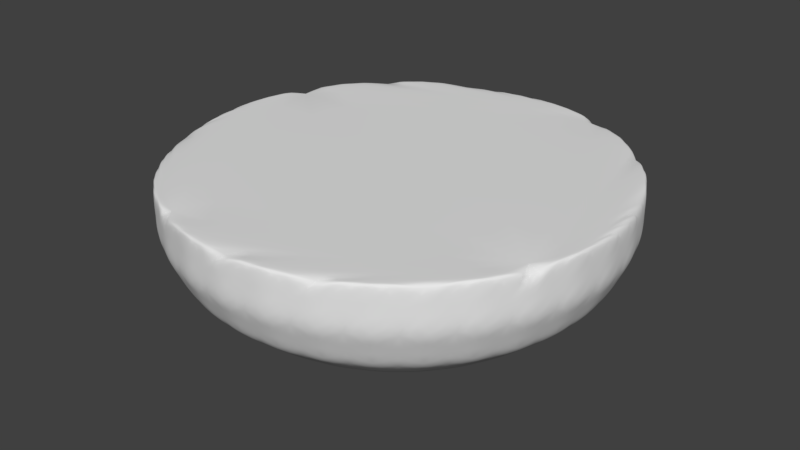 # Source: floating_platform.blend  (saved by Blender 2.79.0; exported with 4.5.12 LTS)
import bpy
from mathutils import Matrix  # noqa: F401  (used for matrix-valued properties, if any)

bpy.ops.wm.read_factory_settings(use_empty=True)
scene = bpy.context.scene
scene.name = 'Scene'

# ---- collections
col_collection_1 = bpy.data.collections.new('Collection 1'); scene.collection.children.link(col_collection_1)

# ---- world
world_world = bpy.data.worlds.new('World'); scene.world = world_world
world_world.color = (0.05088, 0.05088, 0.05088)
world_world.use_sun_shadow = False
world_world.sun_shadow_jitter_overblur = 0.0
world_world.cycles.sampling_method = 'MANUAL'

# ---- meshes
me_cylinder = bpy.data.meshes.new('Cylinder')
me_cylinder.from_pydata([(0.0, 1.0, -1.0), (0.0, 1.0, 1.0), (0.1951, 0.9808, -1.0), (0.1951, 0.9808, 1.0), (0.3827, 0.9239, -1.0), (0.3827, 0.9239, 1.0), (0.5556, 0.8315, -1.0), (0.5556, 0.8315, 1.0), (0.7071, 0.7071, -1.0), (0.7071, 0.7071, 1.0), (0.8315, 0.5556, -1.0), (0.8315, 0.5556, 1.0), (0.9239, 0.3827, -1.0), (0.9239, 0.3827, 1.0), (0.9808, 0.1951, -1.0), (0.9808, 0.1951, 1.0), (1.0, 7.55e-08, -1.0), (1.0, 7.55e-08, 1.0), (0.9808, -0.1951, -1.0), (0.9808, -0.1951, 1.0), (0.9239, -0.3827, -1.0), (0.9239, -0.3827, 1.0), (0.8315, -0.5556, -1.0), (0.8315, -0.5556, 1.0), (0.7071, -0.7071, -1.0), (0.7071, -0.7071, 1.0), (0.5556, -0.8315, -1.0), (0.5556, -0.8315, 1.0), (0.3827, -0.9239, -1.0), (0.3827, -0.9239, 1.0), (0.1951, -0.9808, -1.0), (0.1951, -0.9808, 1.0), (-3.258e-07, -1.0, -1.0), (-3.258e-07, -1.0, 1.0), (-0.1951, -0.9808, -1.0), (-0.1951, -0.9808, 1.0), (-0.3827, -0.9239, -1.0), (-0.3827, -0.9239, 1.0), (-0.5556, -0.8315, -1.0), (-0.5556, -0.8315, 1.0), (-0.7071, -0.7071, -1.0), (-0.7071, -0.7071, 1.0), (-0.8315, -0.5556, -1.0), (-0.8315, -0.5556, 1.0), (-0.9239, -0.3827, -1.0), (-0.9239, -0.3827, 1.0), (-0.9808, -0.1951, -1.0), (-0.9808, -0.1951, 1.0), (-1.0, 9.656e-07, -1.0), (-1.0, 9.656e-07, 1.0), (-0.9808, 0.1951, -1.0), (-0.9808, 0.1951, 1.0), (-0.9239, 0.3827, -1.0), (-0.9239, 0.3827, 1.0), (-0.8315, 0.5556, -1.0), (-0.8315, 0.5556, 1.0), (-0.7071, 0.7071, -1.0), (-0.7071, 0.7071, 1.0), (-0.5556, 0.8315, -1.0), (-0.5556, 0.8315, 1.0), (-0.3827, 0.9239, -1.0), (-0.3827, 0.9239, 1.0), (-0.1951, 0.9808, -1.0), (-0.1951, 0.9808, 1.0), (1.097e-08, 0.9156, -2.812), (0.1786, 0.898, -2.812), (0.3504, 0.8459, -2.812), (0.5087, 0.7613, -2.812), (0.6474, 0.6474, -2.812), (0.7613, 0.5087, -2.812), (0.8459, 0.3504, -2.812), (0.898, 0.1786, -2.812), (0.9156, 9.317e-08, -2.812), (0.898, -0.1786, -2.812), (0.8459, -0.3504, -2.812), (0.7613, -0.5087, -2.812), (0.6474, -0.6474, -2.812), (0.5087, -0.7613, -2.812), (0.3504, -0.8459, -2.812), (0.1786, -0.898, -2.812), (-2.874e-07, -0.9156, -2.812), (-0.1786, -0.898, -2.812), (-0.3504, -0.8459, -2.812), (-0.5087, -0.7613, -2.812), (-0.6474, -0.6474, -2.812), (-0.7613, -0.5087, -2.812), (-0.8459, -0.3504, -2.812), (-0.898, -0.1786, -2.812), (-0.9156, 9.082e-07, -2.812), (-0.898, 0.1786, -2.812), (-0.8459, 0.3504, -2.812), (-0.7613, 0.5087, -2.812), (-0.6474, 0.6474, -2.812), (-0.5087, 0.7613, -2.812), (-0.3504, 0.8459, -2.812), (-0.1786, 0.898, -2.812), (2.723e-08, 0.7501, -4.195), (0.1463, 0.7357, -4.195), (0.2871, 0.693, -4.195), (0.4168, 0.6237, -4.195), (0.5304, 0.5304, -4.195), (0.6237, 0.4168, -4.195), (0.693, 0.2871, -4.195), (0.7357, 0.1463, -4.195), (0.7501, 1.278e-07, -4.195), (0.7357, -0.1463, -4.195), (0.693, -0.2871, -4.195), (0.6237, -0.4168, -4.195), (0.5304, -0.5304, -4.195), (0.4168, -0.6237, -4.195), (0.2871, -0.693, -4.195), (0.1463, -0.7357, -4.195), (-2.172e-07, -0.7501, -4.195), (-0.1463, -0.7357, -4.195), (-0.2871, -0.693, -4.195), (-0.4168, -0.6237, -4.195), (-0.5304, -0.5304, -4.195), (-0.6237, -0.4168, -4.195), (-0.693, -0.2871, -4.195), (-0.7357, -0.1463, -4.195), (-0.7501, 7.955e-07, -4.195), (-0.7357, 0.1463, -4.195), (-0.693, 0.2871, -4.195), (-0.6237, 0.4168, -4.195), (-0.5304, 0.5304, -4.195), (-0.4168, 0.6237, -4.195), (-0.2871, 0.693, -4.195), (-0.1463, 0.7357, -4.195), (4.465e-08, 0.6217, -4.708), (0.1213, 0.6097, -4.708), (0.2379, 0.5744, -4.708), (0.3454, 0.5169, -4.708), (0.4396, 0.4396, -4.708), (0.5169, 0.3454, -4.708), (0.5744, 0.2379, -4.708), (0.6097, 0.1213, -4.708), (0.6217, 1.599e-07, -4.708), (0.6097, -0.1213, -4.708), (0.5744, -0.2379, -4.708), (0.5169, -0.3454, -4.708), (0.4396, -0.4396, -4.708), (0.3454, -0.5169, -4.708), (0.2379, -0.5744, -4.708), (0.1213, -0.6097, -4.708), (-1.579e-07, -0.6217, -4.708), (-0.1213, -0.6097, -4.708), (-0.2379, -0.5744, -4.708), (-0.3454, -0.5169, -4.708), (-0.4396, -0.4396, -4.708), (-0.5169, -0.3454, -4.708), (-0.5744, -0.2379, -4.708), (-0.6097, -0.1213, -4.708), (-0.6217, 7.132e-07, -4.708), (-0.6097, 0.1213, -4.708), (-0.5744, 0.2379, -4.708), (-0.5169, 0.3454, -4.708), (-0.4396, 0.4396, -4.708), (-0.3454, 0.5169, -4.708), (-0.2379, 0.5744, -4.708), (-0.1213, 0.6097, -4.708), (0.09755, 0.9904, -1.0), (0.09755, 0.9904, 1.0), (0.0, 1.0, 0.0), (0.1951, 0.9808, 0.0), (0.2889, 0.9523, -1.0), (0.2889, 0.9523, 1.0), (0.3827, 0.9239, 0.0), (0.4691, 0.8777, -1.0), (0.4691, 0.8777, 1.0), (0.5556, 0.8315, 0.0), (0.6313, 0.7693, -1.0), (0.6313, 0.7693, 1.0), (0.7071, 0.7071, 0.0), (0.7693, 0.6313, -1.0), (0.7693, 0.6313, 1.0), (0.8315, 0.5556, 0.0), (0.8777, 0.4691, -1.0), (0.8777, 0.4691, 1.0), (0.9239, 0.3827, 0.0), (0.9523, 0.2889, -1.0), (0.9523, 0.2889, 1.0), (0.9808, 0.1951, 0.0), (0.9904, 0.09755, -1.0), (0.9904, 0.09755, 1.0), (1.0, 7.55e-08, 0.0), (0.9904, -0.09755, -1.0), (0.9904, -0.09755, 1.0), (0.9808, -0.1951, 0.0), (0.9523, -0.2889, -1.0), (0.9523, -0.2889, 1.0), (0.9239, -0.3827, 0.0), (0.8777, -0.4691, -1.0), (0.8777, -0.4691, 1.0), (0.8315, -0.5556, 0.0), (0.7693, -0.6313, -1.0), (0.7693, -0.6313, 1.0), (0.7071, -0.7071, 0.0), (0.6313, -0.7693, -1.0), (0.6313, -0.7693, 1.0), (0.5556, -0.8315, 0.0), (0.4691, -0.8777, -1.0), (0.4691, -0.8777, 1.0), (0.3827, -0.9239, 0.0), (0.2889, -0.9523, -1.0), (0.2889, -0.9523, 1.0), (0.1951, -0.9808, 0.0), (0.09754, -0.9904, -1.0), (0.09754, -0.9904, 1.0), (-3.258e-07, -1.0, 0.0), (-0.09755, -0.9904, -1.0), (-0.09755, -0.9904, 1.0), (-0.1951, -0.9808, 0.0), (-0.2889, -0.9523, -1.0), (-0.2889, -0.9523, 1.0), (-0.3827, -0.9239, 0.0), (-0.4691, -0.8777, -1.0), (-0.4691, -0.8777, 1.0), (-0.5556, -0.8315, 0.0), (-0.6313, -0.7693, -1.0), (-0.6313, -0.7693, 1.0), (-0.7071, -0.7071, 0.0), (-0.7693, -0.6313, -1.0), (-0.7693, -0.6313, 1.0), (-0.8315, -0.5556, 0.0), (-0.8777, -0.4691, -1.0), (-0.8777, -0.4691, 1.0), (-0.9239, -0.3827, 0.0), (-0.9523, -0.2889, -1.0), (-0.9523, -0.2889, 1.0), (-0.9808, -0.1951, 0.0), (-0.9904, -0.09754, -1.0), (-0.9904, -0.09754, 1.0), (-1.0, 9.656e-07, 0.0), (-0.9904, 0.09755, -1.0), (-0.9904, 0.09755, 1.0), (-0.9808, 0.1951, 0.0), (-0.9523, 0.2889, -1.0), (-0.9523, 0.2889, 1.0), (-0.9239, 0.3827, 0.0), (-0.8777, 0.4691, -1.0), (-0.8777, 0.4691, 1.0), (-0.8315, 0.5556, 0.0), (-0.7693, 0.6313, -1.0), (-0.7693, 0.6313, 1.0), (-0.7071, 0.7071, 0.0), (-0.6313, 0.7693, -1.0), (-0.6313, 0.7693, 1.0), (-0.5556, 0.8315, 0.0), (-0.4691, 0.8777, -1.0), (-0.4691, 0.8777, 1.0), (-0.3827, 0.9239, 0.0), (-0.2889, 0.9523, -1.0), (-0.2889, 0.9523, 1.0), (-0.1951, 0.9808, 0.0), (-0.09754, 0.9904, -1.0), (-0.09754, 0.9904, 1.0), (0.08931, 0.9068, -2.812), (0.2645, 0.872, -2.812), (0.4295, 0.8036, -2.812), (0.5781, 0.7044, -2.812), (0.7044, 0.5781, -2.812), (0.8036, 0.4295, -2.812), (0.872, 0.2645, -2.812), (0.9068, 0.08931, -2.812), (0.9068, -0.08931, -2.812), (0.872, -0.2645, -2.812), (0.8036, -0.4295, -2.812), (0.7044, -0.5781, -2.812), (0.5781, -0.7044, -2.812), (0.4295, -0.8036, -2.812), (0.2645, -0.872, -2.812), (0.08931, -0.9068, -2.812), (-0.08931, -0.9068, -2.812), (-0.2645, -0.872, -2.812), (-0.4295, -0.8036, -2.812), (-0.5781, -0.7044, -2.812), (-0.7044, -0.5781, -2.812), (-0.8036, -0.4295, -2.812), (-0.872, -0.2645, -2.812), (-0.9068, -0.08931, -2.812), (-0.9068, 0.08932, -2.812), (-0.872, 0.2645, -2.812), (-0.8036, 0.4295, -2.812), (-0.7044, 0.5781, -2.812), (-0.5781, 0.7044, -2.812), (-0.4295, 0.8036, -2.812), (-0.2645, 0.872, -2.812), (-0.08931, 0.9068, -2.812), (0.3665, 0.8849, -1.906), (0.1869, 0.9394, -1.906), (0.7964, -0.5321, -1.906), (0.8849, -0.3665, -1.906), (-0.6773, -0.6773, -1.906), (-0.5321, -0.7964, -1.906), (-0.5321, 0.7964, -1.906), (-0.6773, 0.6773, -1.906), (0.9394, 0.1869, -1.906), (0.8849, 0.3665, -1.906), (-3.066e-07, -0.9578, -1.906), (0.1869, -0.9394, -1.906), (-0.9394, 0.1869, -1.906), (-0.9578, 9.369e-07, -1.906), (0.5321, 0.7964, -1.906), (0.6773, -0.6773, -1.906), (-0.7964, -0.5321, -1.906), (-0.3665, 0.8849, -1.906), (0.9578, 8.434e-08, -1.906), (-0.1869, -0.9394, -1.906), (-0.8849, 0.3665, -1.906), (0.6773, 0.6773, -1.906), (0.5321, -0.7964, -1.906), (-0.8849, -0.3665, -1.906), (-0.1869, 0.9394, -1.906), (0.9394, -0.1869, -1.906), (-0.3665, -0.8849, -1.906), (-0.7964, 0.5321, -1.906), (0.7964, 0.5321, -1.906), (0.3665, -0.8849, -1.906), (-0.9394, -0.1869, -1.906), (5.485e-09, 0.9578, -1.906), (0.07317, 0.7429, -4.195), (0.2167, 0.7144, -4.195), (0.3519, 0.6584, -4.195), (0.4736, 0.5771, -4.195), (0.5771, 0.4736, -4.195), (0.6584, 0.3519, -4.195), (0.7144, 0.2167, -4.195), (0.7429, 0.07317, -4.195), (0.7429, -0.07317, -4.195), (0.7144, -0.2167, -4.195), (0.6584, -0.3519, -4.195), (0.5771, -0.4736, -4.195), (0.4736, -0.5771, -4.195), (0.3519, -0.6584, -4.195), (0.2167, -0.7144, -4.195), (0.07317, -0.7429, -4.195), (-0.07317, -0.7429, -4.195), (-0.2167, -0.7144, -4.195), (-0.3519, -0.6584, -4.195), (-0.4736, -0.5771, -4.195), (-0.5771, -0.4736, -4.195), (-0.6584, -0.3519, -4.195), (-0.7144, -0.2167, -4.195), (-0.7429, -0.07317, -4.195), (-0.7429, 0.07317, -4.195), (-0.7144, 0.2167, -4.195), (-0.6584, 0.3519, -4.195), (-0.5771, 0.4736, -4.195), (-0.4736, 0.5771, -4.195), (-0.3519, 0.6584, -4.195), (-0.2167, 0.7144, -4.195), (-0.07317, 0.7429, -4.195), (-0.4627, 0.6925, -3.504), (-0.5889, 0.5889, -3.504), (-2.523e-07, -0.8329, -3.504), (0.1625, -0.8169, -3.504), (0.4627, 0.6925, -3.504), (0.3187, 0.7695, -3.504), (-0.3187, 0.7695, -3.504), (-0.1625, -0.8169, -3.504), (0.5889, 0.5889, -3.504), (-0.1625, 0.8169, -3.504), (-0.3187, -0.7695, -3.504), (0.6925, 0.4627, -3.504), (1.91e-08, 0.8329, -3.504), (-0.4627, -0.6925, -3.504), (0.7695, 0.3187, -3.504), (-0.5889, -0.5889, -3.504), (0.8169, 0.1625, -3.504), (-0.6925, -0.4627, -3.504), (0.8329, 1.105e-07, -3.504), (-0.7695, -0.3187, -3.504), (0.8169, -0.1625, -3.504), (-0.8169, -0.1625, -3.504), (0.7695, -0.3187, -3.504), (-0.8329, 8.519e-07, -3.504), (0.6925, -0.4627, -3.504), (-0.8169, 0.1625, -3.504), (0.5889, -0.5889, -3.504), (-0.7695, 0.3187, -3.504), (0.4627, -0.6925, -3.504), (-0.6925, 0.4627, -3.504), (0.3187, -0.7695, -3.504), (0.1625, 0.8169, -3.504), (0.06064, 0.6157, -4.708), (0.1796, 0.592, -4.708), (0.2916, 0.5456, -4.708), (0.3925, 0.4783, -4.708), (0.4783, 0.3925, -4.708), (0.5456, 0.2916, -4.708), (0.592, 0.1796, -4.708), (0.6157, 0.06064, -4.708), (0.6157, -0.06064, -4.708), (0.592, -0.1796, -4.708), (0.5456, -0.2916, -4.708), (0.4783, -0.3925, -4.708), (0.3925, -0.4783, -4.708), (0.2916, -0.5456, -4.708), (0.1796, -0.592, -4.708), (0.06064, -0.6157, -4.708), (-0.06064, -0.6157, -4.708), (-0.1796, -0.592, -4.708), (-0.2916, -0.5456, -4.708), (-0.3925, -0.4783, -4.708), (-0.4783, -0.3925, -4.708), (-0.5456, -0.2916, -4.708), (-0.592, -0.1796, -4.708), (-0.6157, -0.06064, -4.708), (-0.6157, 0.06064, -4.708), (-0.592, 0.1796, -4.708), (-0.5456, 0.2916, -4.708), (-0.4783, 0.3925, -4.708), (-0.3925, 0.4783, -4.708), (-0.2916, 0.5456, -4.708), (-0.1796, 0.592, -4.708), (-0.06064, 0.6157, -4.708), (3.594e-08, 0.6859, -4.452), (-0.1338, 0.6727, -4.452), (-0.3811, -0.5703, -4.452), (-0.2625, -0.6337, -4.452), (0.6337, 0.2625, -4.452), (0.5703, 0.3811, -4.452), (-0.485, -0.485, -4.452), (0.6727, 0.1338, -4.452), (-0.5703, -0.3811, -4.452), (0.6859, 1.438e-07, -4.452), (-0.6337, -0.2625, -4.452), (0.6727, -0.1338, -4.452), (-0.6727, -0.1338, -4.452), (0.6337, -0.2625, -4.452), (-0.6859, 7.544e-07, -4.452), (0.5703, -0.3811, -4.452), (-0.6727, 0.1338, -4.452), (0.485, -0.485, -4.452), (-0.6337, 0.2625, -4.452), (0.3811, -0.5703, -4.452), (-0.5703, 0.3811, -4.452), (0.2625, -0.6337, -4.452), (0.1338, 0.6727, -4.452), (-0.485, 0.485, -4.452), (0.1338, -0.6727, -4.452), (0.2625, 0.6337, -4.452), (-0.3811, 0.5703, -4.452), (-1.876e-07, -0.6859, -4.452), (0.3811, 0.5703, -4.452), (-0.2625, 0.6337, -4.452), (-0.1338, -0.6727, -4.452), (0.485, 0.485, -4.452), (0.1913, 0.9619, 1.0), (0.0938, 0.9523, 1.0), (-0.5449, 0.8155, 1.0), (-0.8155, 0.5449, 1.0), (-0.9619, 0.1913, 1.0), (-0.9523, 0.0938, 1.0), (-0.6533, -0.6533, 1.0), (-0.6071, -0.7397, 1.0), (-0.5449, -0.8155, 1.0), (-0.1913, -0.9619, 1.0), (0.1913, -0.9619, 1.0), (0.5449, -0.8155, 1.0), (0.8155, -0.5449, 1.0), (0.9619, -0.1913, 1.0), (0.9523, -0.0938, 1.0), (0.8155, 0.5449, 1.0), (0.5449, 0.8155, 1.0), (6.855e-07, 0.9239, 1.0), (-0.1622, 0.8155, 1.0), (-0.9239, 8.941e-07, 1.0), (0.2706, -0.6533, 1.0), (0.4619, -0.6913, 1.0), (0.6533, -0.6533, 1.0), (0.9239, 8.941e-08, 1.0), (0.8155, 0.1622, 1.0), (-0.2706, 0.6533, 1.0), (-0.6533, -0.2706, 1.0), (0.6533, 0.2706, 1.0), (2.384e-07, 5.96e-07, 1.0), (0.5277, 0.433, -4.452), (-0.1982, -0.6532, -4.452), (-0.1982, 0.6532, -4.452), (0.433, 0.5277, -4.452), (-0.06691, -0.6793, -4.452), (-0.3218, 0.602, -4.452), (0.3218, 0.602, -4.452), (0.06691, -0.6793, -4.452), (-0.433, 0.5277, -4.452), (0.1982, 0.6532, -4.452), (0.1982, -0.6532, -4.452), (-0.5277, 0.433, -4.452), (0.06691, 0.6793, -4.452), (0.3218, -0.602, -4.452), (-0.602, 0.3218, -4.452), (0.433, -0.5277, -4.452), (-0.6532, 0.1982, -4.452), (0.5277, -0.433, -4.452), (-0.6793, 0.06691, -4.452), (0.602, -0.3218, -4.452), (-0.6793, -0.06691, -4.452), (0.6532, -0.1982, -4.452), (-0.6532, -0.1982, -4.452), (0.6793, -0.06691, -4.452), (-0.602, -0.3218, -4.452), (0.6793, 0.06691, -4.452), (-0.5277, -0.433, -4.452), (0.6532, 0.1982, -4.452), (-0.433, -0.5277, -4.452), (0.602, 0.3218, -4.452), (-0.3218, -0.602, -4.452), (0.2406, 0.7932, -3.504), (0.2406, -0.7932, -3.504), (-0.6407, 0.5258, -3.504), (0.08124, 0.8249, -3.504), (0.3907, -0.731, -3.504), (-0.731, 0.3907, -3.504), (0.5258, -0.6407, -3.504), (-0.7932, 0.2406, -3.504), (0.6407, -0.5258, -3.504), (-0.8249, 0.08124, -3.504), (0.731, -0.3907, -3.504), (-0.8249, -0.08124, -3.504), (0.7932, -0.2406, -3.504), (-0.7932, -0.2406, -3.504), (0.8249, -0.08124, -3.504), (-0.731, -0.3907, -3.504), (0.8249, 0.08124, -3.504), (-0.6407, -0.5258, -3.504), (0.7932, 0.2406, -3.504), (-0.5258, -0.6407, -3.504), (0.731, 0.3907, -3.504), (-0.3907, -0.731, -3.504), (-0.08124, 0.8249, -3.504), (0.6407, 0.5258, -3.504), (-0.2406, -0.7932, -3.504), (-0.2406, 0.7932, -3.504), (0.5258, 0.6407, -3.504), (-0.08124, -0.8249, -3.504), (-0.3907, 0.731, -3.504), (0.3907, 0.731, -3.504), (0.08124, -0.8249, -3.504), (-0.06691, 0.6793, -4.452), (-0.9486, -0.09343, -1.906), (0.2767, -0.9122, -1.906), (0.8406, 0.4493, -1.906), (-0.7368, 0.6047, -1.906), (-0.4493, -0.8406, -1.906), (0.9122, -0.2767, -1.906), (-0.09343, 0.9486, -1.906), (0.09343, 0.9486, -1.906), (-0.9122, -0.2767, -1.906), (0.4493, -0.8406, -1.906), (0.7368, 0.6047, -1.906), (-0.8406, 0.4493, -1.906), (-0.2767, -0.9122, -1.906), (0.9486, -0.09343, -1.906), (-0.2767, 0.9122, -1.906), (-0.8406, -0.4493, -1.906), (0.6047, -0.7368, -1.906), (0.6047, 0.7368, -1.906), (-0.9122, 0.2767, -1.906), (-0.09343, -0.9486, -1.906), (0.9486, 0.09343, -1.906), (-0.4493, 0.8406, -1.906), (-0.7368, -0.6047, -1.906), (0.7368, -0.6047, -1.906), (0.4493, 0.8406, -1.906), (-0.9486, 0.09343, -1.906), (0.09343, -0.9486, -1.906), (0.9122, 0.2767, -1.906), (-0.6047, 0.7368, -1.906), (-0.6047, -0.7368, -1.906), (0.8406, -0.4493, -1.906), (-0.5258, 0.6407, -3.504), (0.2767, 0.9122, -1.906), (-0.09754, 0.9904, 0.0), (-0.2889, 0.9523, 0.0), (-0.4691, 0.8777, 0.0), (-0.6313, 0.7693, 0.0), (-0.7693, 0.6313, 0.0), (-0.8777, 0.4691, 0.0), (-0.9523, 0.2889, 0.0), (-0.9904, 0.09755, 0.0), (-0.9904, -0.09754, 0.0), (-0.9523, -0.2889, 0.0), (-0.8777, -0.4691, 0.0), (-0.7693, -0.6313, 0.0), (-0.6313, -0.7693, 0.0), (-0.4691, -0.8777, 0.0), (-0.2889, -0.9523, 0.0), (-0.09755, -0.9904, 0.0), (0.09754, -0.9904, 0.0), (0.2889, -0.9523, 0.0), (0.4691, -0.8777, 0.0), (0.6313, -0.7693, 0.0), (0.7693, -0.6313, 0.0), (0.8777, -0.4691, 0.0), (0.9523, -0.2889, 0.0), (0.9904, -0.09755, 0.0), (0.9904, 0.09755, 0.0), (0.9523, 0.2889, 0.0), (0.8777, 0.4691, 0.0), (0.7693, 0.6313, 0.0), (0.6313, 0.7693, 0.0), (0.4691, 0.8777, 0.0), (0.2889, 0.9523, 0.0), (0.09755, 0.9904, 0.0)], [], [(161, 163, 604), (165, 166, 603), (168, 169, 602), (171, 172, 601), (174, 175, 600), (177, 178, 599), (180, 181, 598), (183, 184, 597), (186, 187, 596), (189, 190, 595), (192, 193, 594), (195, 196, 593), (198, 199, 592), (201, 202, 591), (204, 205, 590), (207, 208, 589), (210, 211, 588), (213, 214, 587), (216, 217, 586), (219, 220, 585), (222, 223, 584), (225, 226, 583), (228, 229, 582), (231, 232, 581), (234, 235, 580), (237, 238, 579), (240, 241, 578), (243, 244, 577), (246, 247, 576), (249, 250, 575), (37, 468, 474), (252, 253, 574), (255, 162, 573), (572, 66, 257), (571, 125, 348), (570, 75, 266), (569, 84, 275), (568, 93, 284), (567, 71, 262), (566, 80, 271), (565, 89, 280), (564, 67, 258), (563, 76, 267), (562, 85, 276), (561, 94, 285), (560, 72, 263), (559, 81, 272), (558, 90, 281), (557, 68, 259), (556, 77, 268), (555, 86, 277), (554, 95, 286), (553, 73, 264), (552, 82, 273), (551, 91, 282), (550, 69, 260), (549, 78, 269), (548, 87, 278), (547, 65, 256), (546, 64, 287), (545, 74, 265), (544, 83, 274), (543, 92, 283), (542, 70, 261), (541, 79, 270), (540, 88, 279), (539, 128, 415), (538, 112, 335), (537, 99, 322), (536, 126, 349), (535, 113, 336), (534, 100, 323), (533, 127, 350), (532, 114, 337), (531, 101, 324), (530, 96, 351), (529, 115, 338), (528, 102, 325), (527, 116, 339), (526, 103, 326), (525, 117, 340), (524, 104, 327), (523, 118, 341), (522, 105, 328), (521, 119, 342), (520, 106, 329), (519, 120, 343), (518, 107, 330), (517, 121, 344), (516, 108, 331), (515, 122, 345), (514, 109, 332), (513, 123, 346), (512, 110, 333), (511, 97, 320), (510, 124, 347), (509, 111, 334), (508, 98, 321), (507, 147, 402), (506, 134, 389), (505, 148, 403), (504, 135, 390), (503, 149, 404), (502, 136, 391), (501, 150, 405), (500, 137, 392), (499, 151, 406), (498, 138, 393), (497, 152, 407), (496, 139, 394), (495, 153, 408), (494, 140, 395), (493, 154, 409), (492, 141, 396), (491, 155, 410), (490, 142, 397), (489, 129, 384), (488, 156, 411), (487, 143, 398), (486, 130, 385), (485, 157, 412), (484, 144, 399), (483, 131, 386), (482, 158, 413), (481, 145, 400), (480, 132, 387), (479, 159, 414), (478, 146, 401), (477, 133, 388), (5, 165, 448), (1, 255, 448), (61, 249, 450), (57, 243, 451), (53, 237, 452), (49, 231, 452), (45, 225, 454), (41, 219, 456), (37, 213, 457), (33, 207, 458), (29, 201, 459), (25, 195, 460), (21, 189, 461), (17, 183, 461), (13, 177, 463), (9, 171, 464), (5, 449, 465), (61, 450, 465), (53, 453, 467), (43, 222, 455), (37, 457, 468), (29, 459, 470), (21, 462, 471), (13, 463, 471), (5, 466, 473), (53, 467, 474), (33, 458, 469), (21, 472, 475), (5, 473, 475), (475, 476, 21), (475, 473, 476), (473, 53, 476), (475, 464, 5), (475, 472, 464), (472, 9, 464), (469, 470, 21), (469, 458, 470), (458, 29, 470), (474, 454, 37), (474, 467, 454), (467, 45, 454), (473, 451, 53), (473, 466, 451), (466, 57, 451), (471, 472, 21), (471, 463, 472), (463, 9, 472), (471, 180, 13), (471, 462, 180), (462, 15, 180), (470, 460, 21), (470, 459, 460), (459, 25, 460), (468, 469, 21), (468, 457, 469), (457, 33, 469), (455, 456, 37), (455, 222, 456), (222, 41, 456), (467, 228, 45), (467, 453, 228), (453, 47, 228), (465, 466, 5), (465, 450, 466), (450, 57, 466), (465, 252, 61), (465, 449, 252), (449, 63, 252), (464, 168, 5), (464, 171, 168), (171, 7, 168), (463, 174, 9), (463, 177, 174), (177, 11, 174), (461, 462, 21), (461, 183, 462), (183, 15, 462), (461, 186, 17), (461, 189, 186), (189, 19, 186), (460, 192, 21), (460, 195, 192), (195, 23, 192), (459, 198, 25), (459, 201, 198), (201, 27, 198), (458, 204, 29), (458, 207, 204), (207, 31, 204), (457, 210, 33), (457, 213, 210), (213, 35, 210), (456, 216, 37), (456, 219, 216), (219, 39, 216), (454, 455, 37), (454, 225, 455), (225, 43, 455), (452, 453, 53), (452, 231, 453), (231, 47, 453), (452, 234, 49), (452, 237, 234), (237, 51, 234), (451, 240, 53), (451, 243, 240), (243, 55, 240), (450, 246, 57), (450, 249, 246), (249, 59, 246), (448, 449, 5), (448, 255, 449), (255, 63, 449), (448, 161, 1), (448, 165, 161), (165, 3, 161), (477, 132, 447), (324, 447, 100), (324, 421, 477), (478, 145, 446), (337, 446, 113), (337, 419, 478), (479, 158, 445), (350, 445, 126), (350, 417, 479), (480, 131, 444), (323, 444, 99), (323, 447, 480), (481, 144, 443), (336, 443, 112), (336, 446, 481), (482, 157, 442), (349, 442, 125), (349, 445, 482), (483, 130, 441), (322, 441, 98), (322, 444, 483), (484, 143, 440), (335, 440, 111), (335, 443, 484), (485, 156, 439), (348, 439, 124), (348, 442, 485), (486, 129, 438), (321, 438, 97), (321, 441, 486), (487, 142, 437), (334, 437, 110), (334, 440, 487), (488, 155, 436), (347, 436, 123), (347, 439, 488), (489, 128, 416), (320, 416, 96), (320, 438, 489), (490, 141, 435), (333, 435, 109), (333, 437, 490), (491, 154, 434), (346, 434, 122), (346, 436, 491), (492, 140, 433), (332, 433, 108), (332, 435, 492), (493, 153, 432), (345, 432, 121), (345, 434, 493), (494, 139, 431), (331, 431, 107), (331, 433, 494), (495, 152, 430), (344, 430, 120), (344, 432, 495), (496, 138, 429), (330, 429, 106), (330, 431, 496), (497, 151, 428), (343, 428, 119), (343, 430, 497), (498, 137, 427), (329, 427, 105), (329, 429, 498), (499, 150, 426), (342, 426, 118), (342, 428, 499), (500, 136, 425), (328, 425, 104), (328, 427, 500), (501, 149, 424), (341, 424, 117), (341, 426, 501), (502, 135, 423), (327, 423, 103), (327, 425, 502), (503, 148, 422), (340, 422, 116), (340, 424, 503), (504, 134, 420), (326, 420, 102), (326, 423, 504), (505, 147, 418), (339, 418, 115), (339, 422, 505), (506, 133, 421), (325, 421, 101), (325, 420, 506), (507, 146, 419), (338, 419, 114), (338, 418, 507), (508, 97, 383), (257, 383, 65), (257, 357, 508), (509, 110, 382), (270, 382, 78), (270, 355, 509), (510, 123, 381), (283, 381, 91), (283, 353, 510), (511, 96, 364), (256, 364, 64), (256, 383, 511), (512, 109, 380), (269, 380, 77), (269, 382, 512), (513, 122, 379), (282, 379, 90), (282, 381, 513), (514, 108, 378), (268, 378, 76), (268, 380, 514), (515, 121, 377), (281, 377, 89), (281, 379, 515), (516, 107, 376), (267, 376, 75), (267, 378, 516), (517, 120, 375), (280, 375, 88), (280, 377, 517), (518, 106, 374), (266, 374, 74), (266, 376, 518), (519, 119, 373), (279, 373, 87), (279, 375, 519), (520, 105, 372), (265, 372, 73), (265, 374, 520), (521, 118, 371), (278, 371, 86), (278, 373, 521), (522, 104, 370), (264, 370, 72), (264, 372, 522), (523, 117, 369), (277, 369, 85), (277, 371, 523), (524, 103, 368), (263, 368, 71), (263, 370, 524), (525, 116, 367), (276, 367, 84), (276, 369, 525), (526, 102, 366), (262, 366, 70), (262, 368, 526), (527, 115, 365), (275, 365, 83), (275, 367, 527), (528, 101, 363), (261, 363, 69), (261, 366, 528), (529, 114, 362), (274, 362, 82), (274, 365, 529), (530, 127, 361), (287, 361, 95), (287, 364, 530), (531, 100, 360), (260, 360, 68), (260, 363, 531), (532, 113, 359), (273, 359, 81), (273, 362, 532), (533, 126, 358), (286, 358, 94), (286, 361, 533), (534, 99, 356), (259, 356, 67), (259, 360, 534), (535, 112, 354), (272, 354, 80), (272, 359, 535), (536, 125, 352), (285, 352, 93), (285, 358, 536), (537, 98, 357), (258, 357, 66), (258, 356, 537), (538, 111, 355), (271, 355, 79), (271, 354, 538), (539, 159, 417), (351, 417, 127), (351, 416, 539), (540, 87, 318), (230, 318, 46), (230, 301, 540), (541, 78, 317), (203, 317, 28), (203, 299, 541), (542, 69, 316), (176, 316, 10), (176, 297, 542), (543, 91, 315), (242, 315, 54), (242, 295, 543), (544, 82, 314), (215, 314, 36), (215, 293, 544), (545, 73, 313), (188, 313, 18), (188, 291, 545), (546, 95, 312), (254, 312, 62), (254, 319, 546), (547, 64, 319), (160, 319, 0), (160, 289, 547), (548, 86, 311), (227, 311, 44), (227, 318, 548), (549, 77, 310), (200, 310, 26), (200, 317, 549), (550, 68, 309), (173, 309, 8), (173, 316, 550), (551, 90, 308), (239, 308, 52), (239, 315, 551), (552, 81, 307), (212, 307, 34), (212, 314, 552), (553, 72, 306), (185, 306, 16), (185, 313, 553), (554, 94, 305), (251, 305, 60), (251, 312, 554), (555, 85, 304), (224, 304, 42), (224, 311, 555), (556, 76, 303), (197, 303, 24), (197, 310, 556), (557, 67, 302), (170, 302, 6), (170, 309, 557), (558, 89, 300), (236, 300, 50), (236, 308, 558), (559, 80, 298), (209, 298, 32), (209, 307, 559), (560, 71, 296), (182, 296, 14), (182, 306, 560), (561, 93, 294), (248, 294, 58), (248, 305, 561), (562, 84, 292), (221, 292, 40), (221, 304, 562), (563, 75, 290), (194, 290, 22), (194, 303, 563), (564, 66, 288), (167, 288, 4), (167, 302, 564), (565, 88, 301), (233, 301, 48), (233, 300, 565), (566, 79, 299), (206, 299, 30), (206, 298, 566), (567, 70, 297), (179, 297, 12), (179, 296, 567), (568, 92, 295), (245, 295, 56), (245, 294, 568), (569, 83, 293), (218, 293, 38), (218, 292, 569), (570, 74, 291), (191, 291, 20), (191, 290, 570), (571, 124, 353), (284, 353, 92), (284, 352, 571), (572, 65, 289), (164, 289, 2), (164, 288, 572), (573, 0, 254), (253, 254, 62), (63, 573, 253), (574, 62, 251), (250, 251, 60), (61, 574, 250), (474, 476, 53), (474, 468, 476), (468, 21, 476), (575, 60, 248), (247, 248, 58), (59, 575, 247), (576, 58, 245), (244, 245, 56), (57, 576, 244), (577, 56, 242), (241, 242, 54), (55, 577, 241), (578, 54, 239), (238, 239, 52), (53, 578, 238), (579, 52, 236), (235, 236, 50), (51, 579, 235), (580, 50, 233), (232, 233, 48), (49, 580, 232), (581, 48, 230), (229, 230, 46), (47, 581, 229), (582, 46, 227), (226, 227, 44), (45, 582, 226), (583, 44, 224), (223, 224, 42), (43, 583, 223), (584, 42, 221), (220, 221, 40), (41, 584, 220), (585, 40, 218), (217, 218, 38), (39, 585, 217), (586, 38, 215), (214, 215, 36), (37, 586, 214), (587, 36, 212), (211, 212, 34), (35, 587, 211), (588, 34, 209), (208, 209, 32), (33, 588, 208), (589, 32, 206), (205, 206, 30), (31, 589, 205), (590, 30, 203), (202, 203, 28), (29, 590, 202), (591, 28, 200), (199, 200, 26), (27, 591, 199), (592, 26, 197), (196, 197, 24), (25, 592, 196), (593, 24, 194), (193, 194, 22), (23, 593, 193), (594, 22, 191), (190, 191, 20), (21, 594, 190), (595, 20, 188), (187, 188, 18), (19, 595, 187), (596, 18, 185), (184, 185, 16), (17, 596, 184), (597, 16, 182), (181, 182, 14), (15, 597, 181), (598, 14, 179), (178, 179, 12), (13, 598, 178), (599, 12, 176), (175, 176, 10), (11, 599, 175), (600, 10, 173), (172, 173, 8), (9, 600, 172), (601, 8, 170), (169, 170, 6), (7, 601, 169), (602, 6, 167), (166, 167, 4), (5, 602, 166), (603, 4, 164), (163, 164, 2), (3, 603, 163), (604, 2, 160), (162, 160, 0), (1, 604, 162), (161, 3, 163), (165, 5, 166), (168, 7, 169), (171, 9, 172), (174, 11, 175), (177, 13, 178), (180, 15, 181), (183, 17, 184), (186, 19, 187), (189, 21, 190), (192, 23, 193), (195, 25, 196), (198, 27, 199), (201, 29, 202), (204, 31, 205), (207, 33, 208), (210, 35, 211), (213, 37, 214), (216, 39, 217), (219, 41, 220), (222, 43, 223), (225, 45, 226), (228, 47, 229), (231, 49, 232), (234, 51, 235), (237, 53, 238), (240, 55, 241), (243, 57, 244), (246, 59, 247), (249, 61, 250), (252, 63, 253), (255, 1, 162), (572, 288, 66), (571, 352, 125), (570, 290, 75), (569, 292, 84), (568, 294, 93), (567, 296, 71), (566, 298, 80), (565, 300, 89), (564, 302, 67), (563, 303, 76), (562, 304, 85), (561, 305, 94), (560, 306, 72), (559, 307, 81), (558, 308, 90), (557, 309, 68), (556, 310, 77), (555, 311, 86), (554, 312, 95), (553, 313, 73), (552, 314, 82), (551, 315, 91), (550, 316, 69), (549, 317, 78), (548, 318, 87), (547, 289, 65), (546, 319, 64), (545, 291, 74), (544, 293, 83), (543, 295, 92), (542, 297, 70), (541, 299, 79), (540, 301, 88), (539, 416, 128), (538, 354, 112), (537, 356, 99), (536, 358, 126), (535, 359, 113), (534, 360, 100), (533, 361, 127), (532, 362, 114), (531, 363, 101), (530, 364, 96), (529, 365, 115), (528, 366, 102), (527, 367, 116), (526, 368, 103), (525, 369, 117), (524, 370, 104), (523, 371, 118), (522, 372, 105), (521, 373, 119), (520, 374, 106), (519, 375, 120), (518, 376, 107), (517, 377, 121), (516, 378, 108), (515, 379, 122), (514, 380, 109), (513, 381, 123), (512, 382, 110), (511, 383, 97), (510, 353, 124), (509, 355, 111), (508, 357, 98), (507, 418, 147), (506, 420, 134), (505, 422, 148), (504, 423, 135), (503, 424, 149), (502, 425, 136), (501, 426, 150), (500, 427, 137), (499, 428, 151), (498, 429, 138), (497, 430, 152), (496, 431, 139), (495, 432, 153), (494, 433, 140), (493, 434, 154), (492, 435, 141), (491, 436, 155), (490, 437, 142), (489, 438, 129), (488, 439, 156), (487, 440, 143), (486, 441, 130), (485, 442, 157), (484, 443, 144), (483, 444, 131), (482, 445, 158), (481, 446, 145), (480, 447, 132), (479, 417, 159), (478, 419, 146), (477, 421, 133), (477, 388, 132), (324, 477, 447), (324, 101, 421), (478, 401, 145), (337, 478, 446), (337, 114, 419), (479, 414, 158), (350, 479, 445), (350, 127, 417), (480, 387, 131), (323, 480, 444), (323, 100, 447), (481, 400, 144), (336, 481, 443), (336, 113, 446), (482, 413, 157), (349, 482, 442), (349, 126, 445), (483, 386, 130), (322, 483, 441), (322, 99, 444), (484, 399, 143), (335, 484, 440), (335, 112, 443), (485, 412, 156), (348, 485, 439), (348, 125, 442), (486, 385, 129), (321, 486, 438), (321, 98, 441), (487, 398, 142), (334, 487, 437), (334, 111, 440), (488, 411, 155), (347, 488, 436), (347, 124, 439), (489, 384, 128), (320, 489, 416), (320, 97, 438), (490, 397, 141), (333, 490, 435), (333, 110, 437), (491, 410, 154), (346, 491, 434), (346, 123, 436), (492, 396, 140), (332, 492, 433), (332, 109, 435), (493, 409, 153), (345, 493, 432), (345, 122, 434), (494, 395, 139), (331, 494, 431), (331, 108, 433), (495, 408, 152), (344, 495, 430), (344, 121, 432), (496, 394, 138), (330, 496, 429), (330, 107, 431), (497, 407, 151), (343, 497, 428), (343, 120, 430), (498, 393, 137), (329, 498, 427), (329, 106, 429), (499, 406, 150), (342, 499, 426), (342, 119, 428), (500, 392, 136), (328, 500, 425), (328, 105, 427), (501, 405, 149), (341, 501, 424), (341, 118, 426), (502, 391, 135), (327, 502, 423), (327, 104, 425), (503, 404, 148), (340, 503, 422), (340, 117, 424), (504, 390, 134), (326, 504, 420), (326, 103, 423), (505, 403, 147), (339, 505, 418), (339, 116, 422), (506, 389, 133), (325, 506, 421), (325, 102, 420), (507, 402, 146), (338, 507, 419), (338, 115, 418), (508, 321, 97), (257, 508, 383), (257, 66, 357), (509, 334, 110), (270, 509, 382), (270, 79, 355), (510, 347, 123), (283, 510, 381), (283, 92, 353), (511, 320, 96), (256, 511, 364), (256, 65, 383), (512, 333, 109), (269, 512, 380), (269, 78, 382), (513, 346, 122), (282, 513, 379), (282, 91, 381), (514, 332, 108), (268, 514, 378), (268, 77, 380), (515, 345, 121), (281, 515, 377), (281, 90, 379), (516, 331, 107), (267, 516, 376), (267, 76, 378), (517, 344, 120), (280, 517, 375), (280, 89, 377), (518, 330, 106), (266, 518, 374), (266, 75, 376), (519, 343, 119), (279, 519, 373), (279, 88, 375), (520, 329, 105), (265, 520, 372), (265, 74, 374), (521, 342, 118), (278, 521, 371), (278, 87, 373), (522, 328, 104), (264, 522, 370), (264, 73, 372), (523, 341, 117), (277, 523, 369), (277, 86, 371), (524, 327, 103), (263, 524, 368), (263, 72, 370), (525, 340, 116), (276, 525, 367), (276, 85, 369), (526, 326, 102), (262, 526, 366), (262, 71, 368), (527, 339, 115), (275, 527, 365), (275, 84, 367), (528, 325, 101), (261, 528, 363), (261, 70, 366), (529, 338, 114), (274, 529, 362), (274, 83, 365), (530, 351, 127), (287, 530, 361), (287, 64, 364), (531, 324, 100), (260, 531, 360), (260, 69, 363), (532, 337, 113), (273, 532, 359), (273, 82, 362), (533, 350, 126), (286, 533, 358), (286, 95, 361), (534, 323, 99), (259, 534, 356), (259, 68, 360), (535, 336, 112), (272, 535, 354), (272, 81, 359), (536, 349, 125), (285, 536, 352), (285, 94, 358), (537, 322, 98), (258, 537, 357), (258, 67, 356), (538, 335, 111), (271, 538, 355), (271, 80, 354), (539, 415, 159), (351, 539, 417), (351, 96, 416), (540, 279, 87), (230, 540, 318), (230, 48, 301), (541, 270, 78), (203, 541, 317), (203, 30, 299), (542, 261, 69), (176, 542, 316), (176, 12, 297), (543, 283, 91), (242, 543, 315), (242, 56, 295), (544, 274, 82), (215, 544, 314), (215, 38, 293), (545, 265, 73), (188, 545, 313), (188, 20, 291), (546, 287, 95), (254, 546, 312), (254, 0, 319), (547, 256, 64), (160, 547, 319), (160, 2, 289), (548, 278, 86), (227, 548, 311), (227, 46, 318), (549, 269, 77), (200, 549, 310), (200, 28, 317), (550, 260, 68), (173, 550, 309), (173, 10, 316), (551, 282, 90), (239, 551, 308), (239, 54, 315), (552, 273, 81), (212, 552, 307), (212, 36, 314), (553, 264, 72), (185, 553, 306), (185, 18, 313), (554, 286, 94), (251, 554, 305), (251, 62, 312), (555, 277, 85), (224, 555, 304), (224, 44, 311), (556, 268, 76), (197, 556, 303), (197, 26, 310), (557, 259, 67), (170, 557, 302), (170, 8, 309), (558, 281, 89), (236, 558, 300), (236, 52, 308), (559, 272, 80), (209, 559, 298), (209, 34, 307), (560, 263, 71), (182, 560, 296), (182, 16, 306), (561, 285, 93), (248, 561, 294), (248, 60, 305), (562, 276, 84), (221, 562, 292), (221, 42, 304), (563, 267, 75), (194, 563, 290), (194, 24, 303), (564, 258, 66), (167, 564, 288), (167, 6, 302), (565, 280, 88), (233, 565, 301), (233, 50, 300), (566, 271, 79), (206, 566, 299), (206, 32, 298), (567, 262, 70), (179, 567, 297), (179, 14, 296), (568, 284, 92), (245, 568, 295), (245, 58, 294), (569, 275, 83), (218, 569, 293), (218, 40, 292), (570, 266, 74), (191, 570, 291), (191, 22, 290), (571, 348, 124), (284, 571, 353), (284, 93, 352), (572, 257, 65), (164, 572, 289), (164, 4, 288), (573, 162, 0), (253, 573, 254), (63, 255, 573), (574, 253, 62), (250, 574, 251), (61, 252, 574), (575, 250, 60), (247, 575, 248), (59, 249, 575), (576, 247, 58), (244, 576, 245), (57, 246, 576), (577, 244, 56), (241, 577, 242), (55, 243, 577), (578, 241, 54), (238, 578, 239), (53, 240, 578), (579, 238, 52), (235, 579, 236), (51, 237, 579), (580, 235, 50), (232, 580, 233), (49, 234, 580), (581, 232, 48), (229, 581, 230), (47, 231, 581), (582, 229, 46), (226, 582, 227), (45, 228, 582), (583, 226, 44), (223, 583, 224), (43, 225, 583), (584, 223, 42), (220, 584, 221), (41, 222, 584), (585, 220, 40), (217, 585, 218), (39, 219, 585), (586, 217, 38), (214, 586, 215), (37, 216, 586), (587, 214, 36), (211, 587, 212), (35, 213, 587), (588, 211, 34), (208, 588, 209), (33, 210, 588), (589, 208, 32), (205, 589, 206), (31, 207, 589), (590, 205, 30), (202, 590, 203), (29, 204, 590), (591, 202, 28), (199, 591, 200), (27, 201, 591), (592, 199, 26), (196, 592, 197), (25, 198, 592), (593, 196, 24), (193, 593, 194), (23, 195, 593), (594, 193, 22), (190, 594, 191), (21, 192, 594), (595, 190, 20), (187, 595, 188), (19, 189, 595), (596, 187, 18), (184, 596, 185), (17, 186, 596), (597, 184, 16), (181, 597, 182), (15, 183, 597), (598, 181, 14), (178, 598, 179), (13, 180, 598), (599, 178, 12), (175, 599, 176), (11, 177, 599), (600, 175, 10), (172, 600, 173), (9, 174, 600), (601, 172, 8), (169, 601, 170), (7, 171, 601), (602, 169, 6), (166, 602, 167), (5, 168, 602), (603, 166, 4), (163, 603, 164), (3, 165, 603), (604, 163, 2), (162, 604, 160), (1, 161, 604)])
me_cylinder.polygons.foreach_set('use_smooth', [True] * 1144)
_uv = me_cylinder.uv_layers.new(name='UVMap')
_uv.uv.foreach_set('vector', [1.043, -2.084, 0.848, -2.385, 1.126, -2.337, 0.5261, -2.138, 0.2794, -2.398, 0.5615, -2.405, 0.02274, -2.093, -0.281, -2.299, -0.00564, -2.362, -0.4794, -1.949, -0.8115, -2.093, -0.5537, -2.208, -0.9339, -1.715, -1.292, -1.788, -1.061, -1.951, -1.343, -1.389, -1.703, -1.395, -1.509, -1.6, -1.674, -0.9979, -2.03, -0.9288, -1.88, -1.168, -1.924, -0.5427, -2.26, -0.4079, -2.159, -0.6716, -2.079, -0.04647, -2.383, 0.1476, -2.336, -0.1307, -2.132, 0.471, -2.396, 0.7163, -2.404, 0.4342, -2.089, 0.9731, -2.298, 1.277, -2.36, 1.001, -1.947, 1.475, -2.092, 1.807, -2.207, 1.549, -1.712, 1.932, -1.787, 2.288, -1.95, 2.057, -1.386, 2.341, -1.394, 2.699, -1.599, 2.505, -0.9944, 2.67, -0.9278, 3.026, -1.167, 2.875, -0.536, 2.922, -0.4071, 3.256, -0.6707, 3.155, -0.04839, 3.075, 0.1483, 3.379, -0.13, 3.332, 0.4712, 3.132, 0.7172, 3.392, 0.435, 3.4, 0.9755, 3.09, 1.278, 3.294, 1.002, 3.356, 1.476, 2.947, 1.808, 3.088, 1.55, 3.203, 1.937, 2.709, 2.288, 2.783, 2.058, 2.946, 2.341, 2.384, 2.7, 2.39, 2.506, 2.595, 2.669, 1.994, 3.027, 1.924, 2.876, 2.163, 2.919, 1.54, 3.256, 1.403, 3.155, 1.667, 3.075, 1.044, 3.38, 0.8473, 3.332, 1.126, 3.129, 0.5257, 3.393, 0.2784, 3.4, 0.5606, 3.084, 0.02083, 3.294, -0.282, 3.357, -0.006696, 2.941, -0.4822, 3.089, -0.8125, 3.203, -0.5547, 2.707, -0.937, 2.783, -1.293, 2.946, -1.062, 2.382, -1.346, 2.39, -1.705, 2.595, -1.51, 0.7269, 3.134, -0.7027, 1.926, 1.926, 1.701, 1.992, -1.678, 1.924, -2.031, 2.163, -1.881, 1.538, -1.929, 1.404, -2.261, 1.667, -2.16, 0.609, -3.011, 0.2435, -3.322, 0.6191, -3.33, 4.058, -1.722, 4.122, -2.289, 4.381, -1.923, -2.964, 1.073, -3.198, 1.493, -3.279, 1.126, 1.739, 3.781, 2.196, 3.928, 1.851, 4.079, 3.477, -1.36, 3.532, -1.836, 3.748, -1.528, -2.357, -1.544, -2.819, -1.412, -2.617, -1.729, -0.9462, 3.696, -0.7276, 4.123, -1.078, 3.987, 3.917, 1.29, 4.294, 0.9924, 4.228, 1.362, -0.07746, -2.965, -0.4967, -3.199, -0.1298, -3.28, -2.785, 1.738, -2.932, 2.195, -3.083, 1.85, 2.355, 3.475, 2.832, 3.531, 2.524, 3.746, 3.057, -1.905, 3.019, -2.383, 3.29, -2.123, -2.7, -0.9473, -3.128, -0.7286, -2.991, -1.079, -0.2944, 3.916, 0.003395, 4.293, -0.3665, 4.227, 4.006, 0.6079, 4.318, 0.2424, 4.325, 0.6181, -0.7418, -2.786, -1.199, -2.934, -0.8546, -3.084, -2.48, 2.354, -2.535, 2.831, -2.751, 2.523, 2.901, 3.056, 3.379, 3.018, 3.119, 3.289, 2.539, -2.358, 2.408, -2.82, 2.725, -2.618, -2.92, -0.2955, -3.297, 0.002364, -3.231, -0.3676, 0.3878, 4.005, 0.7534, 4.317, 0.3778, 4.324, 3.96, -0.07858, 4.195, -0.4978, 4.275, -0.1309, -1.358, -2.481, -1.835, -2.537, -1.527, -2.752, -2.06, 2.9, -2.022, 3.378, -2.293, 3.118, 3.354, 2.538, 3.816, 2.407, 3.613, 2.724, 1.291, -2.922, 0.9935, -3.298, 1.363, -3.233, 1.943, -2.701, 1.724, -3.129, 2.074, -2.992, -3.009, 0.3867, -3.321, 0.7524, -3.329, 0.3767, 1.074, 3.959, 1.494, 4.194, 1.127, 4.274, 3.782, -0.7429, 3.929, -1.2, 4.08, -0.8557, -1.904, -2.061, -2.382, -2.023, -2.122, -2.294, -1.542, 3.353, -1.411, 3.815, -1.728, 3.612, 3.697, 1.942, 4.125, 1.723, 3.988, 2.073, 2.73, -4.44, 2.452, -5.272, 3.004, -5.044, -1.228, 4.32, -0.9658, 4.829, -1.385, 4.667, -0.1899, -3.64, -0.6901, -3.916, -0.2522, -4.015, 3.556, -2.374, 3.508, -2.943, 3.834, -2.633, -0.4492, 4.584, -0.09278, 5.031, -0.535, 4.955, -0.9839, -3.426, -1.528, -3.6, -1.118, -3.782, 2.937, -2.915, 2.779, -3.464, 3.159, -3.224, 0.3662, 4.69, 0.8029, 5.059, 0.3543, 5.071, -1.721, -3.062, -2.289, -3.125, -1.922, -3.384, 2.225, -3.325, 1.963, -3.833, 2.382, -3.671, 1.187, 4.635, 1.687, 4.912, 1.249, 5.011, -2.373, -2.561, -2.942, -2.512, -2.633, -2.837, 1.981, 4.421, 2.525, 4.596, 2.115, 4.778, -2.914, -1.942, -3.463, -1.783, -3.224, -2.162, 2.718, 4.057, 3.286, 4.121, 2.919, 4.38, -3.324, -1.229, -3.832, -0.9663, -3.671, -1.385, 3.369, 3.555, 3.939, 3.508, 3.63, 3.833, -3.588, -0.4501, -4.035, -0.09326, -3.958, -0.5355, 3.911, 2.937, 4.46, 2.779, 4.22, 3.158, -3.694, 0.3653, -4.063, 0.8025, -4.074, 0.3538, 4.321, 2.224, 4.829, 1.962, 4.668, 2.381, -3.639, 1.186, -3.916, 1.686, -4.015, 1.249, 4.584, 1.445, 5.032, 1.089, 4.955, 1.531, -3.426, 1.98, -3.599, 2.525, -3.781, 2.115, 4.691, 0.6296, 5.06, 0.1935, 5.071, 0.6421, -3.061, 2.717, -3.125, 3.285, -3.384, 2.919, 4.636, -0.1908, 4.913, -0.6905, 5.011, -0.2527, -2.56, 3.369, -2.512, 3.939, -2.837, 3.629, 1.446, -3.589, 1.09, -4.035, 1.532, -3.959, 4.422, -0.9848, 4.596, -1.529, 4.778, -1.119, -1.941, 3.91, -1.783, 4.46, -2.162, 4.22, 0.6305, -3.695, 0.194, -4.063, 0.6426, -4.075, 1.388, 5.844, 2.084, 6.384, 1.498, 6.5, -3.21, -3.452, -4.086, -3.512, -3.663, -3.935, 2.414, 5.568, 3.202, 5.962, 2.65, 6.19, -3.91, -2.653, -4.781, -2.54, -4.449, -3.037, 3.366, 5.097, 4.215, 5.33, 3.718, 5.662, -4.44, -1.732, -5.272, -1.452, -5.044, -2.004, 4.208, 4.449, 5.086, 4.512, 4.663, 4.935, -4.78, -0.7258, -5.542, -0.288, -5.425, -0.8741, 4.908, 3.65, 5.781, 3.54, 5.449, 4.037, -4.918, 0.3277, -5.58, 0.9058, -5.58, 0.3083, 5.438, 2.729, 6.272, 2.452, 6.044, 3.004, -4.847, 1.388, -5.384, 2.084, -5.5, 1.498, 5.778, 1.723, 6.542, 1.288, 6.426, 1.874, -4.571, 2.414, -4.962, 3.202, -5.19, 2.649, 5.916, 0.6692, 6.58, 0.09412, 6.58, 0.6917, -4.1, 3.366, -4.33, 4.215, -4.662, 3.718, 5.845, -0.3908, 6.384, -1.084, 6.5, -0.4981, -3.452, 4.208, -3.512, 5.086, -3.935, 4.663, 1.723, -4.781, 1.288, -5.542, 1.874, -5.426, 5.569, -1.417, 5.962, -2.202, 6.19, -1.65, -2.652, 4.907, -2.54, 5.781, -3.037, 5.449, 0.6698, -4.918, 0.09413, -5.58, 0.6917, -5.58, 5.098, -2.369, 5.33, -3.215, 5.662, -2.718, -1.732, 5.437, -1.452, 6.272, -2.004, 6.044, -0.3902, -4.847, -1.084, -5.384, -0.4981, -5.5, 4.45, -3.211, 4.512, -4.086, 4.935, -3.663, -0.7252, 5.778, -0.288, 6.542, -0.8741, 6.425, -1.416, -4.571, -2.202, -4.962, -1.65, -5.19, 3.65, -3.91, 3.54, -4.781, 4.037, -4.449, 0.3283, 5.915, 0.9058, 6.58, 0.3083, 6.58, -2.368, -4.1, -3.215, -4.33, -2.718, -4.662, 0.2743, -2.139, 0.5261, -2.138, 0.7796, -2.086, 1.295, -2.031, 1.538, -1.929, 0.7796, -2.086, 2.202, -1.531, 2.382, -1.346, 2.525, -1.125, 2.846, -0.7215, 2.941, -0.4822, 2.989, -0.2231, 3.129, 0.2724, 3.129, 0.5257, 3.077, 0.7799, 3.022, 1.297, 2.919, 1.54, 3.077, 0.7799, 2.523, 2.204, 2.341, 2.384, 1.622, 2.671, 1.716, 2.851, 1.476, 2.947, 1.216, 2.994, 0.7269, 3.134, 0.4712, 3.132, 0.2149, 3.078, -0.2996, 3.022, -0.536, 2.922, -0.7524, 2.774, -1.206, 2.524, -1.386, 2.341, -1.529, 2.121, -1.852, 1.715, -1.947, 1.475, -1.994, 1.215, -2.132, 0.7234, -2.132, 0.471, -2.08, 0.2171, -2.026, -0.2998, -1.924, -0.5427, -2.08, 0.2171, -1.527, -1.208, -1.343, -1.389, -1.122, -1.532, -0.7186, -1.853, -0.4794, -1.949, -0.2208, -1.997, 0.2743, -2.139, 1.018, -1.985, 1.233, -1.838, 2.202, -1.531, 2.525, -1.125, 1.233, -1.838, 3.129, 0.2724, 2.975, 1.019, 2.828, 1.235, 2.152, 2.567, 1.937, 2.709, 1.435, 2.853, 0.7269, 3.134, 0.2149, 3.078, -0.7027, 1.926, -1.206, 2.524, -1.529, 2.121, -1.673, 1.619, -2.132, 0.7234, -1.979, -0.02206, -1.833, -0.2372, -1.527, -1.208, -1.122, -1.532, -1.833, -0.2372, 0.2743, -2.139, 1.555, -1.433, 1.699, -0.9325, 3.129, 0.2724, 2.828, 1.235, 1.926, 1.701, -0.2996, 3.022, -0.7524, 2.774, -1.22, 1.869, -2.132, 0.7234, -1.428, -0.5606, -0.9285, -0.705, 0.2743, -2.139, 1.699, -0.9325, -0.9285, -0.705, -0.9285, -0.705, 0.4982, 0.4973, -2.132, 0.7234, -0.9285, -0.705, 1.699, -0.9325, 0.4982, 0.4973, 1.699, -0.9325, 3.129, 0.2724, 0.4982, 0.4973, -0.9285, -0.705, -0.2208, -1.997, 0.2743, -2.139, -0.9285, -0.705, -1.428, -0.5606, -0.2208, -1.997, -1.428, -0.5606, -0.7186, -1.853, -0.2208, -1.997, -1.22, 1.869, -1.673, 1.619, -2.132, 0.7234, -1.22, 1.869, -0.7524, 2.774, -1.673, 1.619, -0.7524, 2.774, -1.206, 2.524, -1.673, 1.619, 1.926, 1.701, 1.622, 2.671, 0.7269, 3.134, 1.926, 1.701, 2.828, 1.235, 1.622, 2.671, 2.828, 1.235, 2.523, 2.204, 1.622, 2.671, 1.699, -0.9325, 2.989, -0.2231, 3.129, 0.2724, 1.699, -0.9325, 1.555, -1.433, 2.989, -0.2231, 1.555, -1.433, 2.846, -0.7215, 2.989, -0.2231, -1.833, -0.2372, -1.428, -0.5606, -2.132, 0.7234, -1.833, -0.2372, -1.122, -1.532, -1.428, -0.5606, -1.122, -1.532, -0.7186, -1.853, -1.428, -0.5606, -1.833, -0.2372, -1.674, -0.9979, -1.527, -1.208, -1.833, -0.2372, -1.979, -0.02206, -1.674, -0.9979, -1.979, -0.02206, -1.822, -0.7792, -1.674, -0.9979, -1.673, 1.619, -1.994, 1.215, -2.132, 0.7234, -1.673, 1.619, -1.529, 2.121, -1.994, 1.215, -1.529, 2.121, -1.852, 1.715, -1.994, 1.215, -0.7027, 1.926, -1.22, 1.869, -2.132, 0.7234, -0.7027, 1.926, 0.2149, 3.078, -1.22, 1.869, 0.2149, 3.078, -0.2996, 3.022, -1.22, 1.869, 1.435, 2.853, 1.216, 2.994, 0.7269, 3.134, 1.435, 2.853, 1.937, 2.709, 1.216, 2.994, 1.937, 2.709, 1.716, 2.851, 1.216, 2.994, 2.828, 1.235, 2.669, 1.994, 2.523, 2.204, 2.828, 1.235, 2.975, 1.019, 2.669, 1.994, 2.975, 1.019, 2.817, 1.776, 2.669, 1.994, 1.233, -1.838, 1.555, -1.433, 0.2743, -2.139, 1.233, -1.838, 2.525, -1.125, 1.555, -1.433, 2.525, -1.125, 2.846, -0.7215, 1.555, -1.433, 1.233, -1.838, 1.992, -1.678, 2.202, -1.531, 1.233, -1.838, 1.018, -1.985, 1.992, -1.678, 1.018, -1.985, 1.774, -1.826, 1.992, -1.678, -0.2208, -1.997, 0.02274, -2.093, 0.2743, -2.139, -0.2208, -1.997, -0.4794, -1.949, 0.02274, -2.093, -0.4794, -1.949, -0.2356, -2.046, 0.02274, -2.093, -1.122, -1.532, -0.9339, -1.715, -0.7186, -1.853, -1.122, -1.532, -1.343, -1.389, -0.9339, -1.715, -1.343, -1.389, -1.155, -1.572, -0.9339, -1.715, -2.08, 0.2171, -1.979, -0.02206, -2.132, 0.7234, -2.08, 0.2171, -1.924, -0.5427, -1.979, -0.02206, -1.924, -0.5427, -1.822, -0.7792, -1.979, -0.02206, -2.08, 0.2171, -2.079, -0.04647, -2.026, -0.2998, -2.08, 0.2171, -2.132, 0.471, -2.079, -0.04647, -2.132, 0.471, -2.131, 0.2095, -2.079, -0.04647, -1.994, 1.215, -2.089, 0.9731, -2.132, 0.7234, -1.994, 1.215, -1.947, 1.475, -2.089, 0.9731, -1.947, 1.475, -2.042, 1.231, -2.089, 0.9731, -1.529, 2.121, -1.712, 1.932, -1.852, 1.715, -1.529, 2.121, -1.386, 2.341, -1.712, 1.932, -1.386, 2.341, -1.569, 2.153, -1.712, 1.932, -0.7524, 2.774, -0.9944, 2.67, -1.206, 2.524, -0.7524, 2.774, -0.536, 2.922, -0.9944, 2.67, -0.536, 2.922, -0.7775, 2.819, -0.9944, 2.67, 0.2149, 3.078, -0.04839, 3.075, -0.2996, 3.022, 0.2149, 3.078, 0.4712, 3.132, -0.04839, 3.075, 0.4712, 3.132, 0.2088, 3.129, -0.04839, 3.075, 1.216, 2.994, 0.9755, 3.09, 0.7269, 3.134, 1.216, 2.994, 1.476, 2.947, 0.9755, 3.09, 1.476, 2.947, 1.233, 3.043, 0.9755, 3.09, 1.622, 2.671, 1.435, 2.853, 0.7269, 3.134, 1.622, 2.671, 2.341, 2.384, 1.435, 2.853, 2.341, 2.384, 2.152, 2.567, 1.435, 2.853, 3.077, 0.7799, 2.975, 1.019, 3.129, 0.2724, 3.077, 0.7799, 2.919, 1.54, 2.975, 1.019, 2.919, 1.54, 2.817, 1.776, 2.975, 1.019, 3.077, 0.7799, 3.075, 1.044, 3.022, 1.297, 3.077, 0.7799, 3.129, 0.5257, 3.075, 1.044, 3.129, 0.5257, 3.127, 0.7872, 3.075, 1.044, 2.989, -0.2231, 3.084, 0.02083, 3.129, 0.2724, 2.989, -0.2231, 2.941, -0.4822, 3.084, 0.02083, 2.941, -0.4822, 3.037, -0.2381, 3.084, 0.02083, 2.525, -1.125, 2.707, -0.937, 2.846, -0.7215, 2.525, -1.125, 2.382, -1.346, 2.707, -0.937, 2.382, -1.346, 2.565, -1.158, 2.707, -0.937, 0.7796, -2.086, 1.018, -1.985, 0.2743, -2.139, 0.7796, -2.086, 1.538, -1.929, 1.018, -1.985, 1.538, -1.929, 1.774, -1.826, 1.018, -1.985, 0.7796, -2.086, 1.043, -2.084, 1.295, -2.031, 0.7796, -2.086, 0.5261, -2.138, 1.043, -2.084, 0.5261, -2.138, 0.7869, -2.136, 1.043, -2.084, -2.368, -4.1, -2.202, -4.962, -1.902, -4.355, -1.922, -3.384, -1.902, -4.355, -1.528, -3.6, -1.922, -3.384, -2.802, -3.793, -2.368, -4.1, 0.3283, 5.915, -0.288, 6.542, -0.2012, 5.868, 0.3543, 5.071, -0.2012, 5.868, -0.09278, 5.031, 0.3543, 5.071, 0.8597, 5.901, 0.3283, 5.915, 3.65, -3.91, 4.512, -4.086, 4.064, -3.577, 3.159, -3.224, 4.064, -3.577, 3.508, -2.943, 3.159, -3.224, 3.201, -4.194, 3.65, -3.91, -1.416, -4.571, -1.084, -5.384, -0.9087, -4.73, -1.118, -3.782, -0.9087, -4.73, -0.6901, -3.916, -1.118, -3.782, -1.902, -4.355, -1.416, -4.571, -0.7252, 5.778, -1.452, 6.272, -1.235, 5.628, -0.535, 4.955, -1.235, 5.628, -0.9658, 4.829, -0.535, 4.955, -0.2012, 5.868, -0.7252, 5.778, 4.45, -3.211, 5.33, -3.215, 4.791, -2.803, 3.834, -2.633, 4.791, -2.803, 4.122, -2.289, 3.834, -2.633, 4.064, -3.577, 4.45, -3.211, -0.3902, -4.847, 0.09413, -5.58, 0.1384, -4.904, -0.2522, -4.015, 0.1384, -4.904, 0.194, -4.063, -0.2522, -4.015, -0.9087, -4.73, -0.3902, -4.847, -1.732, 5.437, -2.54, 5.781, -2.203, 5.191, -1.385, 4.667, -2.203, 5.191, -1.783, 4.46, -1.385, 4.667, -1.235, 5.628, -1.732, 5.437, 5.098, -2.369, 5.962, -2.202, 5.352, -1.902, 4.381, -1.923, 5.352, -1.902, 4.596, -1.529, 4.381, -1.923, 4.791, -2.803, 5.098, -2.369, 0.6698, -4.918, 1.288, -5.542, 1.199, -4.871, 0.6426, -4.075, 1.199, -4.871, 1.09, -4.035, 0.6426, -4.075, 0.1384, -4.904, 0.6698, -4.918, -2.652, 4.907, -3.512, 5.086, -3.066, 4.574, -2.162, 4.22, -3.066, 4.574, -2.512, 3.939, -2.162, 4.22, -2.203, 5.191, -2.652, 4.907, 5.569, -1.417, 6.384, -1.084, 5.727, -0.9093, 4.778, -1.119, 5.727, -0.9093, 4.913, -0.6905, 4.778, -1.119, 5.352, -1.902, 5.569, -1.417, 1.723, -4.781, 2.452, -5.272, 2.233, -4.631, 1.532, -3.959, 2.233, -4.631, 1.963, -3.833, 1.532, -3.959, 1.199, -4.871, 1.723, -4.781, -3.452, 4.208, -4.33, 4.215, -3.793, 3.8, -2.837, 3.629, -3.793, 3.8, -3.125, 3.285, -2.837, 3.629, -3.066, 4.574, -3.452, 4.208, 5.845, -0.3908, 6.58, 0.09412, 5.902, 0.1378, 5.011, -0.2527, 5.902, 0.1378, 5.06, 0.1935, 5.011, -0.2527, 5.727, -0.9093, 5.845, -0.3908, -4.1, 3.366, -4.962, 3.202, -4.354, 2.899, -3.384, 2.919, -4.354, 2.899, -3.599, 2.525, -3.384, 2.919, -3.793, 3.8, -4.1, 3.366, 5.916, 0.6692, 6.542, 1.288, 5.868, 1.199, 5.071, 0.6421, 5.868, 1.199, 5.032, 1.089, 5.071, 0.6421, 5.902, 0.1378, 5.916, 0.6692, -4.571, 2.414, -5.384, 2.084, -4.729, 1.906, -3.781, 2.115, -4.729, 1.906, -3.916, 1.686, -3.781, 2.115, -4.354, 2.899, -4.571, 2.414, 5.778, 1.723, 6.272, 2.452, 5.628, 2.233, 4.955, 1.531, 5.628, 2.233, 4.829, 1.962, 4.955, 1.531, 5.868, 1.199, 5.778, 1.723, -4.847, 1.388, -5.58, 0.9058, -4.904, 0.8591, -4.015, 1.249, -4.904, 0.8591, -4.063, 0.8025, -4.015, 1.249, -4.729, 1.906, -4.847, 1.388, 5.438, 2.729, 5.781, 3.54, 5.191, 3.2, 4.668, 2.381, 5.191, 3.2, 4.46, 2.779, 4.668, 2.381, 5.628, 2.233, 5.438, 2.729, -4.918, 0.3277, -5.542, -0.288, -4.87, -0.2018, -4.074, 0.3538, -4.87, -0.2018, -4.035, -0.09326, -4.074, 0.3538, -4.904, 0.8591, -4.918, 0.3277, 4.908, 3.65, 5.086, 4.512, 4.574, 4.064, 4.22, 3.158, 4.574, 4.064, 3.939, 3.508, 4.22, 3.158, 5.191, 3.2, 4.908, 3.65, -4.78, -0.7258, -5.272, -1.452, -4.63, -1.236, -3.958, -0.5355, -4.63, -1.236, -3.832, -0.9663, -3.958, -0.5355, -4.87, -0.2018, -4.78, -0.7258, 4.208, 4.449, 4.215, 5.33, 3.8, 4.79, 3.63, 3.833, 3.8, 4.79, 3.286, 4.121, 3.63, 3.833, 4.574, 4.064, 4.208, 4.449, -4.44, -1.732, -4.781, -2.54, -4.193, -2.203, -3.671, -1.385, -4.193, -2.203, -3.463, -1.783, -3.671, -1.385, -4.63, -1.236, -4.44, -1.732, 3.366, 5.097, 3.202, 5.962, 2.9, 5.352, 2.919, 4.38, 2.9, 5.352, 2.525, 4.596, 2.919, 4.38, 3.8, 4.79, 3.366, 5.097, -3.91, -2.653, -4.086, -3.512, -3.576, -3.067, -3.224, -2.162, -3.576, -3.067, -2.942, -2.512, -3.224, -2.162, -4.193, -2.203, -3.91, -2.653, 2.414, 5.568, 2.084, 6.384, 1.907, 5.727, 2.115, 4.778, 1.907, 5.727, 1.687, 4.912, 2.115, 4.778, 2.9, 5.352, 2.414, 5.568, -3.21, -3.452, -3.215, -4.33, -2.802, -3.793, -2.633, -2.837, -2.802, -3.793, -2.289, -3.125, -2.633, -2.837, -3.576, -3.067, -3.21, -3.452, 1.388, 5.844, 0.9058, 6.58, 0.8597, 5.901, 1.249, 5.011, 0.8597, 5.901, 0.8029, 5.059, 1.249, 5.011, 1.907, 5.727, 1.388, 5.844, 0.6305, -3.695, 1.09, -4.035, 1.041, -3.661, 0.6191, -3.33, 1.041, -3.661, 0.9935, -3.298, 0.6191, -3.33, 0.2191, -3.686, 0.6305, -3.695, -1.941, 3.91, -2.512, 3.939, -2.263, 3.653, -1.728, 3.612, -2.263, 3.653, -2.022, 3.378, -1.728, 3.612, -1.594, 4.131, -1.941, 3.91, 4.422, -0.9848, 4.913, -0.6905, 4.547, -0.5927, 4.08, -0.8557, 4.547, -0.5927, 4.195, -0.4978, 4.08, -0.8557, 4.257, -1.362, 4.422, -0.9848, 1.446, -3.589, 1.963, -3.833, 1.841, -3.475, 1.363, -3.233, 1.841, -3.475, 1.724, -3.129, 1.363, -3.233, 1.041, -3.661, 1.446, -3.589, -2.56, 3.369, -3.125, 3.285, -2.825, 3.054, -2.293, 3.118, -2.825, 3.054, -2.535, 2.831, -2.293, 3.118, -2.263, 3.653, -2.56, 3.369, 4.636, -0.1908, 5.06, 0.1935, 4.682, 0.2182, 4.275, -0.1309, 4.682, 0.2182, 4.318, 0.2424, 4.275, -0.1309, 4.547, -0.5927, 4.636, -0.1908, -3.061, 2.717, -3.599, 2.525, -3.26, 2.357, -2.751, 2.523, -3.26, 2.357, -2.932, 2.195, -2.751, 2.523, -2.825, 3.054, -3.061, 2.717, 4.691, 0.6296, 5.032, 1.089, 4.656, 1.04, 4.325, 0.6181, 4.656, 1.04, 4.294, 0.9924, 4.325, 0.6181, 4.682, 0.2182, 4.691, 0.6296, -3.426, 1.98, -3.916, 1.686, -3.551, 1.588, -3.083, 1.85, -3.551, 1.588, -3.198, 1.493, -3.083, 1.85, -3.26, 2.357, -3.426, 1.98, 4.584, 1.445, 4.829, 1.962, 4.471, 1.841, 4.228, 1.362, 4.471, 1.841, 4.125, 1.723, 4.228, 1.362, 4.656, 1.04, 4.584, 1.445, -3.639, 1.186, -4.063, 0.8025, -3.686, 0.7768, -3.279, 1.126, -3.686, 0.7768, -3.321, 0.7524, -3.279, 1.126, -3.551, 1.588, -3.639, 1.186, 4.321, 2.224, 4.46, 2.779, 4.132, 2.59, 3.988, 2.073, 4.132, 2.59, 3.816, 2.407, 3.988, 2.073, 4.471, 1.841, 4.321, 2.224, -3.694, 0.3653, -4.035, -0.09326, -3.66, -0.04484, -3.329, 0.3767, -3.66, -0.04484, -3.297, 0.002364, -3.329, 0.3767, -3.686, 0.7768, -3.694, 0.3653, 3.911, 2.937, 3.939, 3.508, 3.654, 3.258, 3.613, 2.724, 3.654, 3.258, 3.379, 3.018, 3.613, 2.724, 4.132, 2.59, 3.911, 2.937, -3.588, -0.4501, -3.832, -0.9663, -3.474, -0.8456, -3.231, -0.3676, -3.474, -0.8456, -3.128, -0.7286, -3.231, -0.3676, -3.66, -0.04484, -3.588, -0.4501, 3.369, 3.555, 3.286, 4.121, 3.055, 3.821, 3.119, 3.289, 3.055, 3.821, 2.832, 3.531, 3.119, 3.289, 3.654, 3.258, 3.369, 3.555, -3.324, -1.229, -3.463, -1.783, -3.136, -1.595, -2.991, -1.079, -3.136, -1.595, -2.819, -1.412, -2.991, -1.079, -3.474, -0.8456, -3.324, -1.229, 2.718, 4.057, 2.525, 4.596, 2.358, 4.256, 2.524, 3.746, 2.358, 4.256, 2.196, 3.928, 2.524, 3.746, 3.055, 3.821, 2.718, 4.057, -2.914, -1.942, -2.942, -2.512, -2.658, -2.264, -2.617, -1.729, -2.658, -2.264, -2.382, -2.023, -2.617, -1.729, -3.136, -1.595, -2.914, -1.942, 1.981, 4.421, 1.687, 4.912, 1.589, 4.547, 1.851, 4.079, 1.589, 4.547, 1.494, 4.194, 1.851, 4.079, 2.358, 4.256, 1.981, 4.421, -2.373, -2.561, -2.289, -3.125, -2.058, -2.826, -2.122, -2.294, -2.058, -2.826, -1.835, -2.537, -2.122, -2.294, -2.658, -2.264, -2.373, -2.561, 1.187, 4.635, 0.8029, 5.059, 0.7777, 4.681, 1.127, 4.274, 0.7777, 4.681, 0.7534, 4.317, 1.127, 4.274, 1.589, 4.547, 1.187, 4.635, 2.225, -3.325, 2.779, -3.464, 2.591, -3.137, 2.074, -2.992, 2.591, -3.137, 2.408, -2.82, 2.074, -2.992, 1.841, -3.475, 2.225, -3.325, -1.721, -3.062, -1.528, -3.6, -1.361, -3.261, -1.527, -2.752, -1.361, -3.261, -1.199, -2.934, -1.527, -2.752, -2.058, -2.826, -1.721, -3.062, 0.3662, 4.69, -0.09278, 5.031, -0.04395, 4.656, 0.3778, 4.324, -0.04395, 4.656, 0.003395, 4.293, 0.3778, 4.324, 0.7777, 4.681, 0.3662, 4.69, 2.937, -2.915, 3.508, -2.943, 3.259, -2.659, 2.725, -2.618, 3.259, -2.659, 3.019, -2.383, 2.725, -2.618, 2.591, -3.137, 2.937, -2.915, -0.9839, -3.426, -0.6901, -3.916, -0.5918, -3.552, -0.8546, -3.084, -0.5918, -3.552, -0.4967, -3.199, -0.8546, -3.084, -1.361, -3.261, -0.9839, -3.426, -0.4492, 4.584, -0.9658, 4.829, -0.8447, 4.47, -0.3665, 4.227, -0.8447, 4.47, -0.7276, 4.123, -0.3665, 4.227, -0.04395, 4.656, -0.4492, 4.584, 3.556, -2.374, 4.122, -2.289, 3.822, -2.059, 3.29, -2.123, 3.822, -2.059, 3.532, -1.836, 3.29, -2.123, 3.259, -2.659, 3.556, -2.374, -0.1899, -3.64, 0.194, -4.063, 0.2191, -3.686, -0.1298, -3.28, 0.2191, -3.686, 0.2435, -3.322, -0.1298, -3.28, -0.5918, -3.552, -0.1899, -3.64, -1.228, 4.32, -1.783, 4.46, -1.594, 4.131, -1.078, 3.987, -1.594, 4.131, -1.411, 3.815, -1.078, 3.987, -0.8447, 4.47, -1.228, 4.32, 2.73, -4.44, 3.54, -4.781, 3.201, -4.194, 2.382, -3.671, 3.201, -4.194, 2.779, -3.464, 2.382, -3.671, 2.233, -4.631, 2.73, -4.44, 3.697, 1.942, 3.816, 2.407, 3.54, 2.248, 3.41, 1.812, 3.54, 2.248, 3.264, 2.09, 3.41, 1.812, 3.823, 1.621, 3.697, 1.942, -1.542, 3.353, -2.022, 3.378, -1.812, 3.138, -1.359, 3.097, -1.812, 3.138, -1.603, 2.899, -1.359, 3.097, -1.253, 3.539, -1.542, 3.353, -1.904, -2.061, -1.835, -2.537, -1.641, -2.284, -1.688, -1.832, -1.641, -2.284, -1.447, -2.032, -1.688, -1.832, -2.143, -1.813, -1.904, -2.061, 3.782, -0.7429, 4.195, -0.4978, 3.887, -0.415, 3.487, -0.6317, 3.887, -0.415, 3.58, -0.3322, 3.487, -0.6317, 3.644, -1.059, 3.782, -0.7429, 1.074, 3.959, 0.7534, 4.317, 0.7322, 3.999, 1.023, 3.649, 0.7322, 3.999, 0.711, 3.681, 1.023, 3.649, 1.411, 3.886, 1.074, 3.959, -3.009, 0.3867, -3.297, 0.002364, -2.981, 0.04347, -2.695, 0.3968, -2.981, 0.04347, -2.666, 0.08473, -2.695, 0.3968, -3.003, 0.7311, -3.009, 0.3867, 1.943, -2.701, 2.408, -2.82, 2.249, -2.544, 1.813, -2.414, 2.249, -2.544, 2.091, -2.268, 1.813, -2.414, 1.622, -2.827, 1.943, -2.701, 1.291, -2.922, 1.724, -3.129, 1.622, -2.827, 1.22, -2.615, 1.622, -2.827, 1.521, -2.526, 1.22, -2.615, 0.9523, -2.982, 1.291, -2.922, 3.354, 2.538, 3.379, 3.018, 3.14, 2.808, 3.098, 2.355, 3.14, 2.808, 2.9, 2.599, 3.098, 2.355, 3.54, 2.248, 3.354, 2.538, -2.06, 2.9, -2.535, 2.831, -2.283, 2.637, -1.831, 2.684, -2.283, 2.637, -2.031, 2.443, -1.831, 2.684, -1.812, 3.138, -2.06, 2.9, -1.358, -2.481, -1.199, -2.934, -1.057, -2.648, -1.192, -2.214, -1.057, -2.648, -0.9163, -2.363, -1.192, -2.214, -1.641, -2.284, -1.358, -2.481, 3.96, -0.07858, 4.318, 0.2424, 4.0, 0.2636, 3.65, -0.02689, 4.0, 0.2636, 3.682, 0.2849, 3.65, -0.02689, 3.887, -0.415, 3.96, -0.07858, 0.3878, 4.005, 0.003395, 4.293, 0.04457, 3.977, 0.3978, 3.691, 0.04457, 3.977, 0.08575, 3.662, 0.3978, 3.691, 0.7322, 3.999, 0.3878, 4.005, -2.92, -0.2955, -3.128, -0.7286, -2.826, -0.6267, -2.614, -0.2243, -2.826, -0.6267, -2.524, -0.5247, -2.614, -0.2243, -2.981, 0.04347, -2.92, -0.2955, 2.539, -2.358, 3.019, -2.383, 2.809, -2.144, 2.356, -2.102, 2.809, -2.144, 2.6, -1.904, 2.356, -2.102, 2.249, -2.544, 2.539, -2.358, 2.901, 3.056, 2.832, 3.531, 2.638, 3.279, 2.685, 2.827, 2.638, 3.279, 2.444, 3.027, 2.685, 2.827, 3.14, 2.808, 2.901, 3.056, -2.48, 2.354, -2.932, 2.195, -2.647, 2.053, -2.213, 2.188, -2.647, 2.053, -2.362, 1.912, -2.213, 2.188, -2.283, 2.637, -2.48, 2.354, -0.7418, -2.786, -0.4967, -3.199, -0.4139, -2.891, -0.6306, -2.491, -0.4139, -2.891, -0.3311, -2.584, -0.6306, -2.491, -1.057, -2.648, -0.7418, -2.786, 4.006, 0.6079, 4.294, 0.9924, 3.978, 0.9512, 3.692, 0.5981, 3.978, 0.9512, 3.663, 0.9101, 3.692, 0.5981, 4.0, 0.2636, 4.006, 0.6079, -0.2944, 3.916, -0.7276, 4.123, -0.6256, 3.822, -0.2233, 3.61, -0.6256, 3.822, -0.5236, 3.52, -0.2233, 3.61, 0.04457, 3.977, -0.2944, 3.916, -2.7, -0.9473, -2.819, -1.412, -2.543, -1.254, -2.413, -0.8176, -2.543, -1.254, -2.267, -1.095, -2.413, -0.8176, -2.826, -0.6267, -2.7, -0.9473, 3.057, -1.905, 3.532, -1.836, 3.28, -1.642, 2.828, -1.689, 3.28, -1.642, 3.028, -1.448, 2.828, -1.689, 2.809, -2.144, 3.057, -1.905, 2.355, 3.475, 2.196, 3.928, 2.054, 3.643, 2.189, 3.209, 2.054, 3.643, 1.913, 3.358, 2.189, 3.209, 2.638, 3.279, 2.355, 3.475, -2.785, 1.738, -3.198, 1.493, -2.89, 1.41, -2.49, 1.626, -2.89, 1.41, -2.583, 1.327, -2.49, 1.626, -2.647, 2.053, -2.785, 1.738, -0.07746, -2.965, 0.2435, -3.322, 0.2647, -3.004, -0.02579, -2.654, 0.2647, -3.004, 0.2859, -2.687, -0.02579, -2.654, -0.4139, -2.891, -0.07746, -2.965, 3.917, 1.29, 4.125, 1.723, 3.823, 1.621, 3.611, 1.219, 3.823, 1.621, 3.521, 1.52, 3.611, 1.219, 3.978, 0.9512, 3.917, 1.29, -0.9462, 3.696, -1.411, 3.815, -1.253, 3.539, -0.8166, 3.409, -1.253, 3.539, -1.094, 3.263, -0.8166, 3.409, -0.6256, 3.822, -0.9462, 3.696, -2.357, -1.544, -2.382, -2.023, -2.143, -1.813, -2.101, -1.36, -2.143, -1.813, -1.903, -1.604, -2.101, -1.36, -2.543, -1.254, -2.357, -1.544, 3.477, -1.36, 3.929, -1.2, 3.644, -1.059, 3.21, -1.193, 3.644, -1.059, 3.359, -0.9174, 3.21, -1.193, 3.28, -1.642, 3.477, -1.36, 1.739, 3.781, 1.494, 4.194, 1.411, 3.886, 1.628, 3.486, 1.411, 3.886, 1.328, 3.579, 1.628, 3.486, 2.054, 3.643, 1.739, 3.781, -2.964, 1.073, -3.321, 0.7524, -3.003, 0.7311, -2.653, 1.022, -3.003, 0.7311, -2.685, 0.71, -2.653, 1.022, -2.89, 1.41, -2.964, 1.073, 4.058, -1.722, 4.596, -1.529, 4.257, -1.362, 3.748, -1.528, 4.257, -1.362, 3.929, -1.2, 3.748, -1.528, 3.822, -2.059, 4.058, -1.722, 0.609, -3.011, 0.9935, -3.298, 0.9523, -2.982, 0.5991, -2.696, 0.9523, -2.982, 0.9112, -2.667, 0.5991, -2.696, 0.2647, -3.004, 0.609, -3.011, 1.667, -2.16, 1.521, -2.526, 1.813, -2.414, 1.924, -2.031, 1.813, -2.414, 2.091, -2.268, 1.774, -1.826, 1.667, -2.16, 1.924, -2.031, 2.163, -1.881, 2.091, -2.268, 2.356, -2.102, 2.39, -1.705, 2.356, -2.102, 2.6, -1.904, 2.202, -1.531, 2.163, -1.881, 2.39, -1.705, 1.926, 1.701, 0.4982, 0.4973, 3.129, 0.2724, 1.926, 1.701, -0.7027, 1.926, 0.4982, 0.4973, -0.7027, 1.926, -2.132, 0.7234, 0.4982, 0.4973, 2.595, -1.51, 2.6, -1.904, 2.828, -1.689, 2.783, -1.293, 2.828, -1.689, 3.028, -1.448, 2.565, -1.158, 2.595, -1.51, 2.783, -1.293, 2.946, -1.062, 3.028, -1.448, 3.21, -1.193, 3.089, -0.8125, 3.21, -1.193, 3.359, -0.9174, 2.846, -0.7215, 2.946, -1.062, 3.089, -0.8125, 3.203, -0.5547, 3.359, -0.9174, 3.487, -0.6317, 3.294, -0.282, 3.487, -0.6317, 3.58, -0.3322, 3.037, -0.2381, 3.203, -0.5547, 3.294, -0.282, 3.357, -0.006696, 3.58, -0.3322, 3.65, -0.02689, 3.393, 0.2784, 3.65, -0.02689, 3.682, 0.2849, 3.129, 0.2724, 3.357, -0.006696, 3.393, 0.2784, 3.4, 0.5606, 3.682, 0.2849, 3.692, 0.5981, 3.38, 0.8473, 3.692, 0.5981, 3.663, 0.9101, 3.127, 0.7872, 3.4, 0.5606, 3.38, 0.8473, 3.332, 1.126, 3.663, 0.9101, 3.611, 1.219, 3.256, 1.403, 3.611, 1.219, 3.521, 1.52, 3.022, 1.297, 3.332, 1.126, 3.256, 1.403, 3.155, 1.667, 3.521, 1.52, 3.41, 1.812, 3.027, 1.924, 3.41, 1.812, 3.264, 2.09, 2.817, 1.776, 3.155, 1.667, 3.027, 1.924, 2.876, 2.163, 3.264, 2.09, 3.098, 2.355, 2.7, 2.39, 3.098, 2.355, 2.9, 2.599, 2.523, 2.204, 2.876, 2.163, 2.7, 2.39, 2.506, 2.595, 2.9, 2.599, 2.685, 2.827, 2.288, 2.783, 2.685, 2.827, 2.444, 3.027, 2.152, 2.567, 2.506, 2.595, 2.288, 2.783, 2.058, 2.946, 2.444, 3.027, 2.189, 3.209, 1.808, 3.088, 2.189, 3.209, 1.913, 3.358, 1.716, 2.851, 2.058, 2.946, 1.808, 3.088, 1.55, 3.203, 1.913, 3.358, 1.628, 3.486, 1.278, 3.294, 1.628, 3.486, 1.328, 3.579, 1.233, 3.043, 1.55, 3.203, 1.278, 3.294, 1.002, 3.356, 1.328, 3.579, 1.023, 3.649, 0.7172, 3.392, 1.023, 3.649, 0.711, 3.681, 0.7269, 3.134, 1.002, 3.356, 0.7172, 3.392, 0.435, 3.4, 0.711, 3.681, 0.3978, 3.691, 0.1483, 3.379, 0.3978, 3.691, 0.08575, 3.662, 0.2088, 3.129, 0.435, 3.4, 0.1483, 3.379, -0.13, 3.332, 0.08575, 3.662, -0.2233, 3.61, -0.4071, 3.256, -0.2233, 3.61, -0.5236, 3.52, -0.2996, 3.022, -0.13, 3.332, -0.4071, 3.256, -0.6707, 3.155, -0.5236, 3.52, -0.8166, 3.409, -0.9278, 3.026, -0.8166, 3.409, -1.094, 3.263, -0.7775, 2.819, -0.6707, 3.155, -0.9278, 3.026, -1.167, 2.875, -1.094, 3.263, -1.359, 3.097, -1.394, 2.699, -1.359, 3.097, -1.603, 2.899, -1.206, 2.524, -1.167, 2.875, -1.394, 2.699, -1.599, 2.505, -1.603, 2.899, -1.831, 2.684, -1.787, 2.288, -1.831, 2.684, -2.031, 2.443, -1.569, 2.153, -1.599, 2.505, -1.787, 2.288, -1.95, 2.057, -2.031, 2.443, -2.213, 2.188, -2.092, 1.807, -2.213, 2.188, -2.362, 1.912, -1.852, 1.715, -1.95, 2.057, -2.092, 1.807, -2.207, 1.549, -2.362, 1.912, -2.49, 1.626, -2.298, 1.277, -2.49, 1.626, -2.583, 1.327, -2.042, 1.231, -2.207, 1.549, -2.298, 1.277, -2.36, 1.001, -2.583, 1.327, -2.653, 1.022, -2.396, 0.7163, -2.653, 1.022, -2.685, 0.71, -2.132, 0.7234, -2.36, 1.001, -2.396, 0.7163, -2.404, 0.4342, -2.685, 0.71, -2.695, 0.3968, -2.383, 0.1476, -2.695, 0.3968, -2.666, 0.08473, -2.131, 0.2095, -2.404, 0.4342, -2.383, 0.1476, -2.336, -0.1307, -2.666, 0.08473, -2.614, -0.2243, -2.26, -0.4079, -2.614, -0.2243, -2.524, -0.5247, -2.026, -0.2998, -2.336, -0.1307, -2.26, -0.4079, -2.159, -0.6716, -2.524, -0.5247, -2.413, -0.8176, -2.03, -0.9288, -2.413, -0.8176, -2.267, -1.095, -1.822, -0.7792, -2.159, -0.6716, -2.03, -0.9288, -1.88, -1.168, -2.267, -1.095, -2.101, -1.36, -1.703, -1.395, -2.101, -1.36, -1.903, -1.604, -1.527, -1.208, -1.88, -1.168, -1.703, -1.395, -1.509, -1.6, -1.903, -1.604, -1.688, -1.832, -1.292, -1.788, -1.688, -1.832, -1.447, -2.032, -1.155, -1.572, -1.509, -1.6, -1.292, -1.788, -1.061, -1.951, -1.447, -2.032, -1.192, -2.214, -0.8115, -2.093, -1.192, -2.214, -0.9163, -2.363, -0.7186, -1.853, -1.061, -1.951, -0.8115, -2.093, -0.5537, -2.208, -0.9163, -2.363, -0.6306, -2.491, -0.281, -2.299, -0.6306, -2.491, -0.3311, -2.584, -0.2356, -2.046, -0.5537, -2.208, -0.281, -2.299, -0.00564, -2.362, -0.3311, -2.584, -0.02579, -2.654, 0.2794, -2.398, -0.02579, -2.654, 0.2859, -2.687, 0.2743, -2.139, -0.00564, -2.362, 0.2794, -2.398, 0.5615, -2.405, 0.2859, -2.687, 0.5991, -2.696, 0.848, -2.385, 0.5991, -2.696, 0.9112, -2.667, 0.7869, -2.136, 0.5615, -2.405, 0.848, -2.385, 1.126, -2.337, 0.9112, -2.667, 1.22, -2.615, 1.404, -2.261, 1.22, -2.615, 1.521, -2.526, 1.295, -2.031, 1.126, -2.337, 1.404, -2.261, 1.043, -2.084, 0.7869, -2.136, 0.848, -2.385, 0.5261, -2.138, 0.2743, -2.139, 0.2794, -2.398, 0.02274, -2.093, -0.2356, -2.046, -0.281, -2.299, -0.4794, -1.949, -0.7186, -1.853, -0.8115, -2.093, -0.9339, -1.715, -1.155, -1.572, -1.292, -1.788, -1.343, -1.389, -1.527, -1.208, -1.703, -1.395, -1.674, -0.9979, -1.822, -0.7792, -2.03, -0.9288, -1.924, -0.5427, -2.026, -0.2998, -2.26, -0.4079, -2.079, -0.04647, -2.131, 0.2095, -2.383, 0.1476, -2.132, 0.471, -2.132, 0.7234, -2.396, 0.7163, -2.089, 0.9731, -2.042, 1.231, -2.298, 1.277, -1.947, 1.475, -1.852, 1.715, -2.092, 1.807, -1.712, 1.932, -1.569, 2.153, -1.787, 2.288, -1.386, 2.341, -1.206, 2.524, -1.394, 2.699, -0.9944, 2.67, -0.7775, 2.819, -0.9278, 3.026, -0.536, 2.922, -0.2996, 3.022, -0.4071, 3.256, -0.04839, 3.075, 0.2088, 3.129, 0.1483, 3.379, 0.4712, 3.132, 0.7269, 3.134, 0.7172, 3.392, 0.9755, 3.09, 1.233, 3.043, 1.278, 3.294, 1.476, 2.947, 1.716, 2.851, 1.808, 3.088, 1.937, 2.709, 2.152, 2.567, 2.288, 2.783, 2.341, 2.384, 2.523, 2.204, 2.7, 2.39, 2.669, 1.994, 2.817, 1.776, 3.027, 1.924, 2.919, 1.54, 3.022, 1.297, 3.256, 1.403, 3.075, 1.044, 3.127, 0.7872, 3.38, 0.8473, 3.129, 0.5257, 3.129, 0.2724, 3.393, 0.2784, 3.084, 0.02083, 3.037, -0.2381, 3.294, -0.282, 2.941, -0.4822, 2.846, -0.7215, 3.089, -0.8125, 2.707, -0.937, 2.565, -1.158, 2.783, -1.293, 2.382, -1.346, 2.202, -1.531, 2.39, -1.705, 1.992, -1.678, 1.774, -1.826, 1.924, -2.031, 1.538, -1.929, 1.295, -2.031, 1.404, -2.261, 0.609, -3.011, 0.2647, -3.004, 0.2435, -3.322, 4.058, -1.722, 3.822, -2.059, 4.122, -2.289, -2.964, 1.073, -2.89, 1.41, -3.198, 1.493, 1.739, 3.781, 2.054, 3.643, 2.196, 3.928, 3.477, -1.36, 3.28, -1.642, 3.532, -1.836, -2.357, -1.544, -2.543, -1.254, -2.819, -1.412, -0.9462, 3.696, -0.6256, 3.822, -0.7276, 4.123, 3.917, 1.29, 3.978, 0.9512, 4.294, 0.9924, -0.07746, -2.965, -0.4139, -2.891, -0.4967, -3.199, -2.785, 1.738, -2.647, 2.053, -2.932, 2.195, 2.355, 3.475, 2.638, 3.279, 2.832, 3.531, 3.057, -1.905, 2.809, -2.144, 3.019, -2.383, -2.7, -0.9473, -2.826, -0.6267, -3.128, -0.7286, -0.2944, 3.916, 0.04457, 3.977, 0.003395, 4.293, 4.006, 0.6079, 4.0, 0.2636, 4.318, 0.2424, -0.7418, -2.786, -1.057, -2.648, -1.199, -2.934, -2.48, 2.354, -2.283, 2.637, -2.535, 2.831, 2.901, 3.056, 3.14, 2.808, 3.379, 3.018, 2.539, -2.358, 2.249, -2.544, 2.408, -2.82, -2.92, -0.2955, -2.981, 0.04347, -3.297, 0.002364, 0.3878, 4.005, 0.7322, 3.999, 0.7534, 4.317, 3.96, -0.07858, 3.887, -0.415, 4.195, -0.4978, -1.358, -2.481, -1.641, -2.284, -1.835, -2.537, -2.06, 2.9, -1.812, 3.138, -2.022, 3.378, 3.354, 2.538, 3.54, 2.248, 3.816, 2.407, 1.291, -2.922, 0.9523, -2.982, 0.9935, -3.298, 1.943, -2.701, 1.622, -2.827, 1.724, -3.129, -3.009, 0.3867, -3.003, 0.7311, -3.321, 0.7524, 1.074, 3.959, 1.411, 3.886, 1.494, 4.194, 3.782, -0.7429, 3.644, -1.059, 3.929, -1.2, -1.904, -2.061, -2.143, -1.813, -2.382, -2.023, -1.542, 3.353, -1.253, 3.539, -1.411, 3.815, 3.697, 1.942, 3.823, 1.621, 4.125, 1.723, 2.73, -4.44, 2.233, -4.631, 2.452, -5.272, -1.228, 4.32, -0.8447, 4.47, -0.9658, 4.829, -0.1899, -3.64, -0.5918, -3.552, -0.6901, -3.916, 3.556, -2.374, 3.259, -2.659, 3.508, -2.943, -0.4492, 4.584, -0.04395, 4.656, -0.09278, 5.031, -0.9839, -3.426, -1.361, -3.261, -1.528, -3.6, 2.937, -2.915, 2.591, -3.137, 2.779, -3.464, 0.3662, 4.69, 0.7777, 4.681, 0.8029, 5.059, -1.721, -3.062, -2.058, -2.826, -2.289, -3.125, 2.225, -3.325, 1.841, -3.475, 1.963, -3.833, 1.187, 4.635, 1.589, 4.547, 1.687, 4.912, -2.373, -2.561, -2.658, -2.264, -2.942, -2.512, 1.981, 4.421, 2.358, 4.256, 2.525, 4.596, -2.914, -1.942, -3.136, -1.595, -3.463, -1.783, 2.718, 4.057, 3.055, 3.821, 3.286, 4.121, -3.324, -1.229, -3.474, -0.8456, -3.832, -0.9663, 3.369, 3.555, 3.654, 3.258, 3.939, 3.508, -3.588, -0.4501, -3.66, -0.04484, -4.035, -0.09326, 3.911, 2.937, 4.132, 2.59, 4.46, 2.779, -3.694, 0.3653, -3.686, 0.7768, -4.063, 0.8025, 4.321, 2.224, 4.471, 1.841, 4.829, 1.962, -3.639, 1.186, -3.551, 1.588, -3.916, 1.686, 4.584, 1.445, 4.656, 1.04, 5.032, 1.089, -3.426, 1.98, -3.26, 2.357, -3.599, 2.525, 4.691, 0.6296, 4.682, 0.2182, 5.06, 0.1935, -3.061, 2.717, -2.825, 3.054, -3.125, 3.285, 4.636, -0.1908, 4.547, -0.5927, 4.913, -0.6905, -2.56, 3.369, -2.263, 3.653, -2.512, 3.939, 1.446, -3.589, 1.041, -3.661, 1.09, -4.035, 4.422, -0.9848, 4.257, -1.362, 4.596, -1.529, -1.941, 3.91, -1.594, 4.131, -1.783, 4.46, 0.6305, -3.695, 0.2191, -3.686, 0.194, -4.063, 1.388, 5.844, 1.907, 5.727, 2.084, 6.384, -3.21, -3.452, -3.576, -3.067, -4.086, -3.512, 2.414, 5.568, 2.9, 5.352, 3.202, 5.962, -3.91, -2.653, -4.193, -2.203, -4.781, -2.54, 3.366, 5.097, 3.8, 4.79, 4.215, 5.33, -4.44, -1.732, -4.63, -1.236, -5.272, -1.452, 4.208, 4.449, 4.574, 4.064, 5.086, 4.512, -4.78, -0.7258, -4.87, -0.2018, -5.542, -0.288, 4.908, 3.65, 5.191, 3.2, 5.781, 3.54, -4.918, 0.3277, -4.904, 0.8591, -5.58, 0.9058, 5.438, 2.729, 5.628, 2.233, 6.272, 2.452, -4.847, 1.388, -4.729, 1.906, -5.384, 2.084, 5.778, 1.723, 5.868, 1.199, 6.542, 1.288, -4.571, 2.414, -4.354, 2.899, -4.962, 3.202, 5.916, 0.6692, 5.902, 0.1378, 6.58, 0.09412, -4.1, 3.366, -3.793, 3.8, -4.33, 4.215, 5.845, -0.3908, 5.727, -0.9093, 6.384, -1.084, -3.452, 4.208, -3.066, 4.574, -3.512, 5.086, 1.723, -4.781, 1.199, -4.871, 1.288, -5.542, 5.569, -1.417, 5.352, -1.902, 5.962, -2.202, -2.652, 4.907, -2.203, 5.191, -2.54, 5.781, 0.6698, -4.918, 0.1384, -4.904, 0.09413, -5.58, 5.098, -2.369, 4.791, -2.803, 5.33, -3.215, -1.732, 5.437, -1.235, 5.628, -1.452, 6.272, -0.3902, -4.847, -0.9087, -4.73, -1.084, -5.384, 4.45, -3.211, 4.064, -3.577, 4.512, -4.086, -0.7252, 5.778, -0.2012, 5.868, -0.288, 6.542, -1.416, -4.571, -1.902, -4.355, -2.202, -4.962, 3.65, -3.91, 3.201, -4.194, 3.54, -4.781, 0.3283, 5.915, 0.8597, 5.901, 0.9058, 6.58, -2.368, -4.1, -2.802, -3.793, -3.215, -4.33, -2.368, -4.1, -2.718, -4.662, -2.202, -4.962, -1.922, -3.384, -2.368, -4.1, -1.902, -4.355, -1.922, -3.384, -2.289, -3.125, -2.802, -3.793, 0.3283, 5.915, 0.3083, 6.58, -0.288, 6.542, 0.3543, 5.071, 0.3283, 5.915, -0.2012, 5.868, 0.3543, 5.071, 0.8029, 5.059, 0.8597, 5.901, 3.65, -3.91, 4.037, -4.449, 4.512, -4.086, 3.159, -3.224, 3.65, -3.91, 4.064, -3.577, 3.159, -3.224, 2.779, -3.464, 3.201, -4.194, -1.416, -4.571, -1.65, -5.19, -1.084, -5.384, -1.118, -3.782, -1.416, -4.571, -0.9087, -4.73, -1.118, -3.782, -1.528, -3.6, -1.902, -4.355, -0.7252, 5.778, -0.8741, 6.425, -1.452, 6.272, -0.535, 4.955, -0.7252, 5.778, -1.235, 5.628, -0.535, 4.955, -0.09278, 5.031, -0.2012, 5.868, 4.45, -3.211, 4.935, -3.663, 5.33, -3.215, 3.834, -2.633, 4.45, -3.211, 4.791, -2.803, 3.834, -2.633, 3.508, -2.943, 4.064, -3.577, -0.3902, -4.847, -0.4981, -5.5, 0.09413, -5.58, -0.2522, -4.015, -0.3902, -4.847, 0.1384, -4.904, -0.2522, -4.015, -0.6901, -3.916, -0.9087, -4.73, -1.732, 5.437, -2.004, 6.044, -2.54, 5.781, -1.385, 4.667, -1.732, 5.437, -2.203, 5.191, -1.385, 4.667, -0.9658, 4.829, -1.235, 5.628, 5.098, -2.369, 5.662, -2.718, 5.962, -2.202, 4.381, -1.923, 5.098, -2.369, 5.352, -1.902, 4.381, -1.923, 4.122, -2.289, 4.791, -2.803, 0.6698, -4.918, 0.6917, -5.58, 1.288, -5.542, 0.6426, -4.075, 0.6698, -4.918, 1.199, -4.871, 0.6426, -4.075, 0.194, -4.063, 0.1384, -4.904, -2.652, 4.907, -3.037, 5.449, -3.512, 5.086, -2.162, 4.22, -2.652, 4.907, -3.066, 4.574, -2.162, 4.22, -1.783, 4.46, -2.203, 5.191, 5.569, -1.417, 6.19, -1.65, 6.384, -1.084, 4.778, -1.119, 5.569, -1.417, 5.727, -0.9093, 4.778, -1.119, 4.596, -1.529, 5.352, -1.902, 1.723, -4.781, 1.874, -5.426, 2.452, -5.272, 1.532, -3.959, 1.723, -4.781, 2.233, -4.631, 1.532, -3.959, 1.09, -4.035, 1.199, -4.871, -3.452, 4.208, -3.935, 4.663, -4.33, 4.215, -2.837, 3.629, -3.452, 4.208, -3.793, 3.8, -2.837, 3.629, -2.512, 3.939, -3.066, 4.574, 5.845, -0.3908, 6.5, -0.4981, 6.58, 0.09412, 5.011, -0.2527, 5.845, -0.3908, 5.902, 0.1378, 5.011, -0.2527, 4.913, -0.6905, 5.727, -0.9093, -4.1, 3.366, -4.662, 3.718, -4.962, 3.202, -3.384, 2.919, -4.1, 3.366, -4.354, 2.899, -3.384, 2.919, -3.125, 3.285, -3.793, 3.8, 5.916, 0.6692, 6.58, 0.6917, 6.542, 1.288, 5.071, 0.6421, 5.916, 0.6692, 5.868, 1.199, 5.071, 0.6421, 5.06, 0.1935, 5.902, 0.1378, -4.571, 2.414, -5.19, 2.649, -5.384, 2.084, -3.781, 2.115, -4.571, 2.414, -4.729, 1.906, -3.781, 2.115, -3.599, 2.525, -4.354, 2.899, 5.778, 1.723, 6.426, 1.874, 6.272, 2.452, 4.955, 1.531, 5.778, 1.723, 5.628, 2.233, 4.955, 1.531, 5.032, 1.089, 5.868, 1.199, -4.847, 1.388, -5.5, 1.498, -5.58, 0.9058, -4.015, 1.249, -4.847, 1.388, -4.904, 0.8591, -4.015, 1.249, -3.916, 1.686, -4.729, 1.906, 5.438, 2.729, 6.044, 3.004, 5.781, 3.54, 4.668, 2.381, 5.438, 2.729, 5.191, 3.2, 4.668, 2.381, 4.829, 1.962, 5.628, 2.233, -4.918, 0.3277, -5.58, 0.3083, -5.542, -0.288, -4.074, 0.3538, -4.918, 0.3277, -4.87, -0.2018, -4.074, 0.3538, -4.063, 0.8025, -4.904, 0.8591, 4.908, 3.65, 5.449, 4.037, 5.086, 4.512, 4.22, 3.158, 4.908, 3.65, 4.574, 4.064, 4.22, 3.158, 4.46, 2.779, 5.191, 3.2, -4.78, -0.7258, -5.425, -0.8741, -5.272, -1.452, -3.958, -0.5355, -4.78, -0.7258, -4.63, -1.236, -3.958, -0.5355, -4.035, -0.09326, -4.87, -0.2018, 4.208, 4.449, 4.663, 4.935, 4.215, 5.33, 3.63, 3.833, 4.208, 4.449, 3.8, 4.79, 3.63, 3.833, 3.939, 3.508, 4.574, 4.064, -4.44, -1.732, -5.044, -2.004, -4.781, -2.54, -3.671, -1.385, -4.44, -1.732, -4.193, -2.203, -3.671, -1.385, -3.832, -0.9663, -4.63, -1.236, 3.366, 5.097, 3.718, 5.662, 3.202, 5.962, 2.919, 4.38, 3.366, 5.097, 2.9, 5.352, 2.919, 4.38, 3.286, 4.121, 3.8, 4.79, -3.91, -2.653, -4.449, -3.037, -4.086, -3.512, -3.224, -2.162, -3.91, -2.653, -3.576, -3.067, -3.224, -2.162, -3.463, -1.783, -4.193, -2.203, 2.414, 5.568, 2.65, 6.19, 2.084, 6.384, 2.115, 4.778, 2.414, 5.568, 1.907, 5.727, 2.115, 4.778, 2.525, 4.596, 2.9, 5.352, -3.21, -3.452, -3.663, -3.935, -3.215, -4.33, -2.633, -2.837, -3.21, -3.452, -2.802, -3.793, -2.633, -2.837, -2.942, -2.512, -3.576, -3.067, 1.388, 5.844, 1.498, 6.5, 0.9058, 6.58, 1.249, 5.011, 1.388, 5.844, 0.8597, 5.901, 1.249, 5.011, 1.687, 4.912, 1.907, 5.727, 0.6305, -3.695, 0.6426, -4.075, 1.09, -4.035, 0.6191, -3.33, 0.6305, -3.695, 1.041, -3.661, 0.6191, -3.33, 0.2435, -3.322, 0.2191, -3.686, -1.941, 3.91, -2.162, 4.22, -2.512, 3.939, -1.728, 3.612, -1.941, 3.91, -2.263, 3.653, -1.728, 3.612, -1.411, 3.815, -1.594, 4.131, 4.422, -0.9848, 4.778, -1.119, 4.913, -0.6905, 4.08, -0.8557, 4.422, -0.9848, 4.547, -0.5927, 4.08, -0.8557, 3.929, -1.2, 4.257, -1.362, 1.446, -3.589, 1.532, -3.959, 1.963, -3.833, 1.363, -3.233, 1.446, -3.589, 1.841, -3.475, 1.363, -3.233, 0.9935, -3.298, 1.041, -3.661, -2.56, 3.369, -2.837, 3.629, -3.125, 3.285, -2.293, 3.118, -2.56, 3.369, -2.825, 3.054, -2.293, 3.118, -2.022, 3.378, -2.263, 3.653, 4.636, -0.1908, 5.011, -0.2527, 5.06, 0.1935, 4.275, -0.1309, 4.636, -0.1908, 4.682, 0.2182, 4.275, -0.1309, 4.195, -0.4978, 4.547, -0.5927, -3.061, 2.717, -3.384, 2.919, -3.599, 2.525, -2.751, 2.523, -3.061, 2.717, -3.26, 2.357, -2.751, 2.523, -2.535, 2.831, -2.825, 3.054, 4.691, 0.6296, 5.071, 0.6421, 5.032, 1.089, 4.325, 0.6181, 4.691, 0.6296, 4.656, 1.04, 4.325, 0.6181, 4.318, 0.2424, 4.682, 0.2182, -3.426, 1.98, -3.781, 2.115, -3.916, 1.686, -3.083, 1.85, -3.426, 1.98, -3.551, 1.588, -3.083, 1.85, -2.932, 2.195, -3.26, 2.357, 4.584, 1.445, 4.955, 1.531, 4.829, 1.962, 4.228, 1.362, 4.584, 1.445, 4.471, 1.841, 4.228, 1.362, 4.294, 0.9924, 4.656, 1.04, -3.639, 1.186, -4.015, 1.249, -4.063, 0.8025, -3.279, 1.126, -3.639, 1.186, -3.686, 0.7768, -3.279, 1.126, -3.198, 1.493, -3.551, 1.588, 4.321, 2.224, 4.668, 2.381, 4.46, 2.779, 3.988, 2.073, 4.321, 2.224, 4.132, 2.59, 3.988, 2.073, 4.125, 1.723, 4.471, 1.841, -3.694, 0.3653, -4.074, 0.3538, -4.035, -0.09326, -3.329, 0.3767, -3.694, 0.3653, -3.66, -0.04484, -3.329, 0.3767, -3.321, 0.7524, -3.686, 0.7768, 3.911, 2.937, 4.22, 3.158, 3.939, 3.508, 3.613, 2.724, 3.911, 2.937, 3.654, 3.258, 3.613, 2.724, 3.816, 2.407, 4.132, 2.59, -3.588, -0.4501, -3.958, -0.5355, -3.832, -0.9663, -3.231, -0.3676, -3.588, -0.4501, -3.474, -0.8456, -3.231, -0.3676, -3.297, 0.002364, -3.66, -0.04484, 3.369, 3.555, 3.63, 3.833, 3.286, 4.121, 3.119, 3.289, 3.369, 3.555, 3.055, 3.821, 3.119, 3.289, 3.379, 3.018, 3.654, 3.258, -3.324, -1.229, -3.671, -1.385, -3.463, -1.783, -2.991, -1.079, -3.324, -1.229, -3.136, -1.595, -2.991, -1.079, -3.128, -0.7286, -3.474, -0.8456, 2.718, 4.057, 2.919, 4.38, 2.525, 4.596, 2.524, 3.746, 2.718, 4.057, 2.358, 4.256, 2.524, 3.746, 2.832, 3.531, 3.055, 3.821, -2.914, -1.942, -3.224, -2.162, -2.942, -2.512, -2.617, -1.729, -2.914, -1.942, -2.658, -2.264, -2.617, -1.729, -2.819, -1.412, -3.136, -1.595, 1.981, 4.421, 2.115, 4.778, 1.687, 4.912, 1.851, 4.079, 1.981, 4.421, 1.589, 4.547, 1.851, 4.079, 2.196, 3.928, 2.358, 4.256, -2.373, -2.561, -2.633, -2.837, -2.289, -3.125, -2.122, -2.294, -2.373, -2.561, -2.058, -2.826, -2.122, -2.294, -2.382, -2.023, -2.658, -2.264, 1.187, 4.635, 1.249, 5.011, 0.8029, 5.059, 1.127, 4.274, 1.187, 4.635, 0.7777, 4.681, 1.127, 4.274, 1.494, 4.194, 1.589, 4.547, 2.225, -3.325, 2.382, -3.671, 2.779, -3.464, 2.074, -2.992, 2.225, -3.325, 2.591, -3.137, 2.074, -2.992, 1.724, -3.129, 1.841, -3.475, -1.721, -3.062, -1.922, -3.384, -1.528, -3.6, -1.527, -2.752, -1.721, -3.062, -1.361, -3.261, -1.527, -2.752, -1.835, -2.537, -2.058, -2.826, 0.3662, 4.69, 0.3543, 5.071, -0.09278, 5.031, 0.3778, 4.324, 0.3662, 4.69, -0.04395, 4.656, 0.3778, 4.324, 0.7534, 4.317, 0.7777, 4.681, 2.937, -2.915, 3.159, -3.224, 3.508, -2.943, 2.725, -2.618, 2.937, -2.915, 3.259, -2.659, 2.725, -2.618, 2.408, -2.82, 2.591, -3.137, -0.9839, -3.426, -1.118, -3.782, -0.6901, -3.916, -0.8546, -3.084, -0.9839, -3.426, -0.5918, -3.552, -0.8546, -3.084, -1.199, -2.934, -1.361, -3.261, -0.4492, 4.584, -0.535, 4.955, -0.9658, 4.829, -0.3665, 4.227, -0.4492, 4.584, -0.8447, 4.47, -0.3665, 4.227, 0.003395, 4.293, -0.04395, 4.656, 3.556, -2.374, 3.834, -2.633, 4.122, -2.289, 3.29, -2.123, 3.556, -2.374, 3.822, -2.059, 3.29, -2.123, 3.019, -2.383, 3.259, -2.659, -0.1899, -3.64, -0.2522, -4.015, 0.194, -4.063, -0.1298, -3.28, -0.1899, -3.64, 0.2191, -3.686, -0.1298, -3.28, -0.4967, -3.199, -0.5918, -3.552, -1.228, 4.32, -1.385, 4.667, -1.783, 4.46, -1.078, 3.987, -1.228, 4.32, -1.594, 4.131, -1.078, 3.987, -0.7276, 4.123, -0.8447, 4.47, 2.73, -4.44, 3.004, -5.044, 3.54, -4.781, 2.382, -3.671, 2.73, -4.44, 3.201, -4.194, 2.382, -3.671, 1.963, -3.833, 2.233, -4.631, 3.697, 1.942, 3.988, 2.073, 3.816, 2.407, 3.41, 1.812, 3.697, 1.942, 3.54, 2.248, 3.41, 1.812, 3.521, 1.52, 3.823, 1.621, -1.542, 3.353, -1.728, 3.612, -2.022, 3.378, -1.359, 3.097, -1.542, 3.353, -1.812, 3.138, -1.359, 3.097, -1.094, 3.263, -1.253, 3.539, -1.904, -2.061, -2.122, -2.294, -1.835, -2.537, -1.688, -1.832, -1.904, -2.061, -1.641, -2.284, -1.688, -1.832, -1.903, -1.604, -2.143, -1.813, 3.782, -0.7429, 4.08, -0.8557, 4.195, -0.4978, 3.487, -0.6317, 3.782, -0.7429, 3.887, -0.415, 3.487, -0.6317, 3.359, -0.9174, 3.644, -1.059, 1.074, 3.959, 1.127, 4.274, 0.7534, 4.317, 1.023, 3.649, 1.074, 3.959, 0.7322, 3.999, 1.023, 3.649, 1.328, 3.579, 1.411, 3.886, -3.009, 0.3867, -3.329, 0.3767, -3.297, 0.002364, -2.695, 0.3968, -3.009, 0.3867, -2.981, 0.04347, -2.695, 0.3968, -2.685, 0.71, -3.003, 0.7311, 1.943, -2.701, 2.074, -2.992, 2.408, -2.82, 1.813, -2.414, 1.943, -2.701, 2.249, -2.544, 1.813, -2.414, 1.521, -2.526, 1.622, -2.827, 1.291, -2.922, 1.363, -3.233, 1.724, -3.129, 1.22, -2.615, 1.291, -2.922, 1.622, -2.827, 1.22, -2.615, 0.9112, -2.667, 0.9523, -2.982, 3.354, 2.538, 3.613, 2.724, 3.379, 3.018, 3.098, 2.355, 3.354, 2.538, 3.14, 2.808, 3.098, 2.355, 3.264, 2.09, 3.54, 2.248, -2.06, 2.9, -2.293, 3.118, -2.535, 2.831, -1.831, 2.684, -2.06, 2.9, -2.283, 2.637, -1.831, 2.684, -1.603, 2.899, -1.812, 3.138, -1.358, -2.481, -1.527, -2.752, -1.199, -2.934, -1.192, -2.214, -1.358, -2.481, -1.057, -2.648, -1.192, -2.214, -1.447, -2.032, -1.641, -2.284, 3.96, -0.07858, 4.275, -0.1309, 4.318, 0.2424, 3.65, -0.02689, 3.96, -0.07858, 4.0, 0.2636, 3.65, -0.02689, 3.58, -0.3322, 3.887, -0.415, 0.3878, 4.005, 0.3778, 4.324, 0.003395, 4.293, 0.3978, 3.691, 0.3878, 4.005, 0.04457, 3.977, 0.3978, 3.691, 0.711, 3.681, 0.7322, 3.999, -2.92, -0.2955, -3.231, -0.3676, -3.128, -0.7286, -2.614, -0.2243, -2.92, -0.2955, -2.826, -0.6267, -2.614, -0.2243, -2.666, 0.08473, -2.981, 0.04347, 2.539, -2.358, 2.725, -2.618, 3.019, -2.383, 2.356, -2.102, 2.539, -2.358, 2.809, -2.144, 2.356, -2.102, 2.091, -2.268, 2.249, -2.544, 2.901, 3.056, 3.119, 3.289, 2.832, 3.531, 2.685, 2.827, 2.901, 3.056, 2.638, 3.279, 2.685, 2.827, 2.9, 2.599, 3.14, 2.808, -2.48, 2.354, -2.751, 2.523, -2.932, 2.195, -2.213, 2.188, -2.48, 2.354, -2.647, 2.053, -2.213, 2.188, -2.031, 2.443, -2.283, 2.637, -0.7418, -2.786, -0.8546, -3.084, -0.4967, -3.199, -0.6306, -2.491, -0.7418, -2.786, -0.4139, -2.891, -0.6306, -2.491, -0.9163, -2.363, -1.057, -2.648, 4.006, 0.6079, 4.325, 0.6181, 4.294, 0.9924, 3.692, 0.5981, 4.006, 0.6079, 3.978, 0.9512, 3.692, 0.5981, 3.682, 0.2849, 4.0, 0.2636, -0.2944, 3.916, -0.3665, 4.227, -0.7276, 4.123, -0.2233, 3.61, -0.2944, 3.916, -0.6256, 3.822, -0.2233, 3.61, 0.08575, 3.662, 0.04457, 3.977, -2.7, -0.9473, -2.991, -1.079, -2.819, -1.412, -2.413, -0.8176, -2.7, -0.9473, -2.543, -1.254, -2.413, -0.8176, -2.524, -0.5247, -2.826, -0.6267, 3.057, -1.905, 3.29, -2.123, 3.532, -1.836, 2.828, -1.689, 3.057, -1.905, 3.28, -1.642, 2.828, -1.689, 2.6, -1.904, 2.809, -2.144, 2.355, 3.475, 2.524, 3.746, 2.196, 3.928, 2.189, 3.209, 2.355, 3.475, 2.054, 3.643, 2.189, 3.209, 2.444, 3.027, 2.638, 3.279, -2.785, 1.738, -3.083, 1.85, -3.198, 1.493, -2.49, 1.626, -2.785, 1.738, -2.89, 1.41, -2.49, 1.626, -2.362, 1.912, -2.647, 2.053, -0.07746, -2.965, -0.1298, -3.28, 0.2435, -3.322, -0.02579, -2.654, -0.07746, -2.965, 0.2647, -3.004, -0.02579, -2.654, -0.3311, -2.584, -0.4139, -2.891, 3.917, 1.29, 4.228, 1.362, 4.125, 1.723, 3.611, 1.219, 3.917, 1.29, 3.823, 1.621, 3.611, 1.219, 3.663, 0.9101, 3.978, 0.9512, -0.9462, 3.696, -1.078, 3.987, -1.411, 3.815, -0.8166, 3.409, -0.9462, 3.696, -1.253, 3.539, -0.8166, 3.409, -0.5236, 3.52, -0.6256, 3.822, -2.357, -1.544, -2.617, -1.729, -2.382, -2.023, -2.101, -1.36, -2.357, -1.544, -2.143, -1.813, -2.101, -1.36, -2.267, -1.095, -2.543, -1.254, 3.477, -1.36, 3.748, -1.528, 3.929, -1.2, 3.21, -1.193, 3.477, -1.36, 3.644, -1.059, 3.21, -1.193, 3.028, -1.448, 3.28, -1.642, 1.739, 3.781, 1.851, 4.079, 1.494, 4.194, 1.628, 3.486, 1.739, 3.781, 1.411, 3.886, 1.628, 3.486, 1.913, 3.358, 2.054, 3.643, -2.964, 1.073, -3.279, 1.126, -3.321, 0.7524, -2.653, 1.022, -2.964, 1.073, -3.003, 0.7311, -2.653, 1.022, -2.583, 1.327, -2.89, 1.41, 4.058, -1.722, 4.381, -1.923, 4.596, -1.529, 3.748, -1.528, 4.058, -1.722, 4.257, -1.362, 3.748, -1.528, 3.532, -1.836, 3.822, -2.059, 0.609, -3.011, 0.6191, -3.33, 0.9935, -3.298, 0.5991, -2.696, 0.609, -3.011, 0.9523, -2.982, 0.5991, -2.696, 0.2859, -2.687, 0.2647, -3.004, 1.667, -2.16, 1.404, -2.261, 1.521, -2.526, 1.924, -2.031, 1.667, -2.16, 1.813, -2.414, 1.774, -1.826, 1.538, -1.929, 1.667, -2.16, 2.163, -1.881, 1.924, -2.031, 2.091, -2.268, 2.39, -1.705, 2.163, -1.881, 2.356, -2.102, 2.202, -1.531, 1.992, -1.678, 2.163, -1.881, 2.595, -1.51, 2.39, -1.705, 2.6, -1.904, 2.783, -1.293, 2.595, -1.51, 2.828, -1.689, 2.565, -1.158, 2.382, -1.346, 2.595, -1.51, 2.946, -1.062, 2.783, -1.293, 3.028, -1.448, 3.089, -0.8125, 2.946, -1.062, 3.21, -1.193, 2.846, -0.7215, 2.707, -0.937, 2.946, -1.062, 3.203, -0.5547, 3.089, -0.8125, 3.359, -0.9174, 3.294, -0.282, 3.203, -0.5547, 3.487, -0.6317, 3.037, -0.2381, 2.941, -0.4822, 3.203, -0.5547, 3.357, -0.006696, 3.294, -0.282, 3.58, -0.3322, 3.393, 0.2784, 3.357, -0.006696, 3.65, -0.02689, 3.129, 0.2724, 3.084, 0.02083, 3.357, -0.006696, 3.4, 0.5606, 3.393, 0.2784, 3.682, 0.2849, 3.38, 0.8473, 3.4, 0.5606, 3.692, 0.5981, 3.127, 0.7872, 3.129, 0.5257, 3.4, 0.5606, 3.332, 1.126, 3.38, 0.8473, 3.663, 0.9101, 3.256, 1.403, 3.332, 1.126, 3.611, 1.219, 3.022, 1.297, 3.075, 1.044, 3.332, 1.126, 3.155, 1.667, 3.256, 1.403, 3.521, 1.52, 3.027, 1.924, 3.155, 1.667, 3.41, 1.812, 2.817, 1.776, 2.919, 1.54, 3.155, 1.667, 2.876, 2.163, 3.027, 1.924, 3.264, 2.09, 2.7, 2.39, 2.876, 2.163, 3.098, 2.355, 2.523, 2.204, 2.669, 1.994, 2.876, 2.163, 2.506, 2.595, 2.7, 2.39, 2.9, 2.599, 2.288, 2.783, 2.506, 2.595, 2.685, 2.827, 2.152, 2.567, 2.341, 2.384, 2.506, 2.595, 2.058, 2.946, 2.288, 2.783, 2.444, 3.027, 1.808, 3.088, 2.058, 2.946, 2.189, 3.209, 1.716, 2.851, 1.937, 2.709, 2.058, 2.946, 1.55, 3.203, 1.808, 3.088, 1.913, 3.358, 1.278, 3.294, 1.55, 3.203, 1.628, 3.486, 1.233, 3.043, 1.476, 2.947, 1.55, 3.203, 1.002, 3.356, 1.278, 3.294, 1.328, 3.579, 0.7172, 3.392, 1.002, 3.356, 1.023, 3.649, 0.7269, 3.134, 0.9755, 3.09, 1.002, 3.356, 0.435, 3.4, 0.7172, 3.392, 0.711, 3.681, 0.1483, 3.379, 0.435, 3.4, 0.3978, 3.691, 0.2088, 3.129, 0.4712, 3.132, 0.435, 3.4, -0.13, 3.332, 0.1483, 3.379, 0.08575, 3.662, -0.4071, 3.256, -0.13, 3.332, -0.2233, 3.61, -0.2996, 3.022, -0.04839, 3.075, -0.13, 3.332, -0.6707, 3.155, -0.4071, 3.256, -0.5236, 3.52, -0.9278, 3.026, -0.6707, 3.155, -0.8166, 3.409, -0.7775, 2.819, -0.536, 2.922, -0.6707, 3.155, -1.167, 2.875, -0.9278, 3.026, -1.094, 3.263, -1.394, 2.699, -1.167, 2.875, -1.359, 3.097, -1.206, 2.524, -0.9944, 2.67, -1.167, 2.875, -1.599, 2.505, -1.394, 2.699, -1.603, 2.899, -1.787, 2.288, -1.599, 2.505, -1.831, 2.684, -1.569, 2.153, -1.386, 2.341, -1.599, 2.505, -1.95, 2.057, -1.787, 2.288, -2.031, 2.443, -2.092, 1.807, -1.95, 2.057, -2.213, 2.188, -1.852, 1.715, -1.712, 1.932, -1.95, 2.057, -2.207, 1.549, -2.092, 1.807, -2.362, 1.912, -2.298, 1.277, -2.207, 1.549, -2.49, 1.626, -2.042, 1.231, -1.947, 1.475, -2.207, 1.549, -2.36, 1.001, -2.298, 1.277, -2.583, 1.327, -2.396, 0.7163, -2.36, 1.001, -2.653, 1.022, -2.132, 0.7234, -2.089, 0.9731, -2.36, 1.001, -2.404, 0.4342, -2.396, 0.7163, -2.685, 0.71, -2.383, 0.1476, -2.404, 0.4342, -2.695, 0.3968, -2.131, 0.2095, -2.132, 0.471, -2.404, 0.4342, -2.336, -0.1307, -2.383, 0.1476, -2.666, 0.08473, -2.26, -0.4079, -2.336, -0.1307, -2.614, -0.2243, -2.026, -0.2998, -2.079, -0.04647, -2.336, -0.1307, -2.159, -0.6716, -2.26, -0.4079, -2.524, -0.5247, -2.03, -0.9288, -2.159, -0.6716, -2.413, -0.8176, -1.822, -0.7792, -1.924, -0.5427, -2.159, -0.6716, -1.88, -1.168, -2.03, -0.9288, -2.267, -1.095, -1.703, -1.395, -1.88, -1.168, -2.101, -1.36, -1.527, -1.208, -1.674, -0.9979, -1.88, -1.168, -1.509, -1.6, -1.703, -1.395, -1.903, -1.604, -1.292, -1.788, -1.509, -1.6, -1.688, -1.832, -1.155, -1.572, -1.343, -1.389, -1.509, -1.6, -1.061, -1.951, -1.292, -1.788, -1.447, -2.032, -0.8115, -2.093, -1.061, -1.951, -1.192, -2.214, -0.7186, -1.853, -0.9339, -1.715, -1.061, -1.951, -0.5537, -2.208, -0.8115, -2.093, -0.9163, -2.363, -0.281, -2.299, -0.5537, -2.208, -0.6306, -2.491, -0.2356, -2.046, -0.4794, -1.949, -0.5537, -2.208, -0.00564, -2.362, -0.281, -2.299, -0.3311, -2.584, 0.2794, -2.398, -0.00564, -2.362, -0.02579, -2.654, 0.2743, -2.139, 0.02274, -2.093, -0.00564, -2.362, 0.5615, -2.405, 0.2794, -2.398, 0.2859, -2.687, 0.848, -2.385, 0.5615, -2.405, 0.5991, -2.696, 0.7869, -2.136, 0.5261, -2.138, 0.5615, -2.405, 1.126, -2.337, 0.848, -2.385, 0.9112, -2.667, 1.404, -2.261, 1.126, -2.337, 1.22, -2.615, 1.295, -2.031, 1.043, -2.084, 1.126, -2.337])
me_cylinder.use_remesh_preserve_volume = False
me_cylinder.use_remesh_preserve_attributes = False
me_cylinder.use_mirror_vertex_groups = False
me_cylinder.update()

# ---- objects
ob_cylinder = bpy.data.objects.new('Cylinder', me_cylinder)

# ---- transforms, parenting, visibility, modifiers, constraints
ob_cylinder.location = (0.0, 0.0, 0.0)
ob_cylinder.scale = (10.0, 10.0, 1.0)
ob_cylinder.lineart.crease_threshold = 0.0
_m = ob_cylinder.modifiers.new('Subsurf', 'SUBSURF')
_m.uv_smooth = 'PRESERVE_CORNERS'
_m.quality = 2
_m.show_only_control_edges = False

# ---- collection membership
col_collection_1.objects.link(ob_cylinder)

# ---- scene / render settings (as saved in the file)
scene.frame_start = 1; scene.frame_end = 250; scene.frame_set(1)
scene.render.engine = 'BLENDER_EEVEE_NEXT'
scene.render.resolution_percentage = 50
scene.render.dither_intensity = 0.0
scene.cycles.use_denoising = False
scene.cycles.samples = 128
scene.cycles.sampling_pattern = 'TABULATED_SOBOL'
scene.cycles.use_adaptive_sampling = False
scene.cycles.use_light_tree = False
scene.cycles.blur_glossy = 0.0
scene.cycles.sample_clamp_indirect = 0.0
scene.view_settings.view_transform = 'Standard'
bpy.context.view_layer.update()

# ---- added for rendering (the .blend has no active camera and no usable light): camera, sun
cam_auto = bpy.data.cameras.new('AutoCamera')
cam_auto.lens = 50.0
cam_auto.sensor_width = 36.0
cam_auto.clip_end = 1000.0
ob_auto_camera = bpy.data.objects.new('AutoCamera', cam_auto)
scene.collection.objects.link(ob_auto_camera)
ob_auto_camera.location = (26.697, -32.0364, 19.5033)
ob_auto_camera.rotation_euler = (1.09748, -7.21219e-08, 0.694738)
scene.camera = ob_auto_camera
light_auto_sun = bpy.data.lights.new('AutoSun', 'SUN')
light_auto_sun.energy = 3.0
light_auto_sun.angle = 0.0523599
ob_auto_sun = bpy.data.objects.new('AutoSun', light_auto_sun)
scene.collection.objects.link(ob_auto_sun)
ob_auto_sun.rotation_euler = (0.872665, 0.174533, 0.523599)
bpy.context.view_layer.update()
